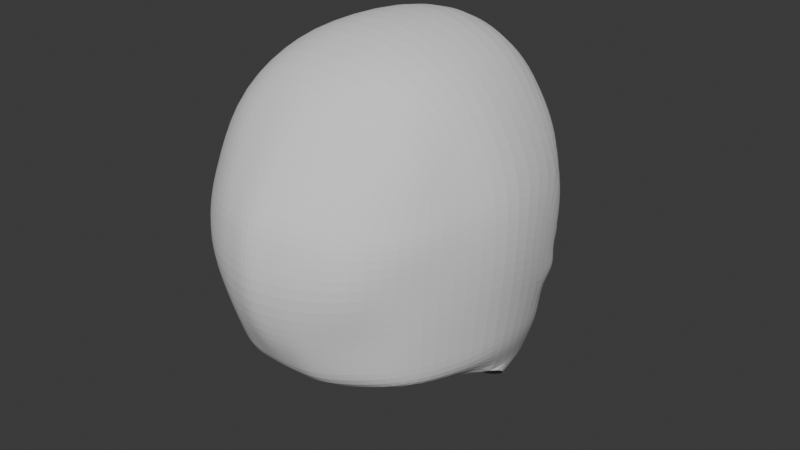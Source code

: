 # Source: 009_NoseNostrils.blend  (saved by Blender 4.0.36; exported with 4.5.12 LTS)
import bpy
from mathutils import Matrix  # noqa: F401  (used for matrix-valued properties, if any)

bpy.ops.wm.read_factory_settings(use_empty=True)
scene = bpy.context.scene
scene.name = 'Scene'

# ---- collections
col_references = bpy.data.collections.new('References'); scene.collection.children.link(col_references)
col_mesh = bpy.data.collections.new('Mesh'); scene.collection.children.link(col_mesh)

# ---- world
world_world = bpy.data.worlds.new('World'); scene.world = world_world
world_world.use_nodes = True; world_world.node_tree.nodes.clear()
_N = world_world.node_tree.nodes; _L = world_world.node_tree.links
n0 = _N.new('ShaderNodeOutputWorld'); n0.name = 'World Output'; n0.location = (300, 300)
n1 = _N.new('ShaderNodeBackground'); n1.name = 'Background'; n1.location = (10, 300)
n1.inputs[0].default_value = (0.05088, 0.05088, 0.05088, 1.0)
_L.new(n1.outputs[0], n0.inputs[0])
n0.is_active_output = True
world_world.color = (0.05088, 0.05088, 0.05088)
world_world.use_sun_shadow = False
world_world.sun_shadow_jitter_overblur = 0.0

# ---- meshes
me_roundcube = bpy.data.meshes.new('Roundcube')
me_roundcube.from_pydata([(-0.08177, 0.9675, -0.608), (-0.09899, 0.8317, -0.4481), (-0.1082, 0.8004, -0.2213), (0.0, 0.9508, 0.09572), (-0.1823, 0.8208, -0.05784), (-0.521, 0.6029, -0.777), (-0.6138, 0.414, -0.7321), (-0.6912, 0.02317, -0.6819), (-0.6357, -0.2634, -0.6958), (-0.5266, 0.6375, -0.5186), (-0.6543, 0.532, -0.412), (-0.7408, 0.01018, -0.3539), (-0.6834, -0.3012, -0.3401), (-0.7368, 0.3203, -0.01054), (-0.7748, -5.96e-08, 0.1374), (-0.7061, -0.3042, 0.126), (-0.5278, 0.6745, 0.1484), (-0.6371, 0.5798, -0.06353), (-0.753, 0.00926, 0.2902), (-0.6795, -0.2908, 0.2661), (-0.5422, -0.5355, -0.6672), (-0.2173, -0.769, -0.6805), (0.0, -0.761, -0.695), (-0.5815, -0.5831, -0.322), (-0.2024, -0.9007, -0.366), (0.0, -0.9576, -0.3536), (-0.6224, -0.5882, 0.1059), (-0.2314, -0.935, 0.1251), (0.0, -0.9975, 0.1334), (-0.6091, -0.5653, 0.2239), (-0.2507, -0.8876, 0.2643), (0.0, -0.9477, 0.2817), (0.0, -0.3536, -0.8668), (-0.2361, -0.3385, -0.8374), (-0.4627, 0.3558, -1.075), (0.0, 0.8434, 0.6165), (-0.2776, 0.7718, 0.5369), (-0.541, 0.6342, 0.304), (-0.1916, 0.5108, -1.244), (-0.1714, 0.8488, -1.236), (0.0, 0.4754, 0.8894), (-0.3406, 0.4714, 0.7857), (-0.6261, 0.4548, 0.3497), (0.0, 0.8993, -1.257), (0.0, 0.5881, -1.341), (0.0, 0.00256, 0.9312), (-0.3562, -5.96e-08, 0.8394), (-0.6604, -5.96e-08, 0.5121), (-0.3711, 0.6487, -1.125), (-0.4334, 0.6607, -0.9883), (0.0, -0.3418, 0.8715), (-0.3465, -0.3224, 0.8091), (-0.6296, -0.271, 0.4576), (-0.1711, 0.9113, -1.147), (0.0, 0.9782, -1.182), (0.0, -0.6688, 0.7041), (-0.3408, -0.6387, 0.6531), (-0.5854, -0.4863, 0.4036), (-0.08148, 0.8594, -0.4867), (-0.2366, 0.8456, 0.111), (-0.5258, 0.6224, -0.584), (-0.6611, 0.4241, -0.4856), (-0.5423, 0.6617, -0.01317), (-0.6704, 0.5092, 0.1576), (-0.6723, 0.492, -0.1885), (-0.1669, 0.7514, -0.3877), (-0.2029, 0.7635, -0.2213), (-0.2776, 0.7723, -0.137), (-0.4853, 0.6984, -0.4354), (-0.568, 0.6182, -0.3832), (-0.5733, 0.6059, -0.1646), (-0.5131, 0.653, -0.1028), (-0.6033, 0.5757, -0.2303), (-0.3889, -0.6817, -0.6701), (-0.3793, -0.789, -0.3401), (-0.4504, -0.8147, 0.1117), (-0.4363, -0.7724, 0.2361), (-0.2968, 0.7928, -1.087), (-0.2625, 0.7567, -1.189), (-0.5149, -6.123e-08, 0.7251), (-0.4875, -0.3137, -0.7438), (-0.4868, -0.5802, 0.5471), (-0.3491, 0.7762, -0.5956), (-0.3679, 0.7698, 0.1261), (-0.3303, 0.4135, -1.166), (-0.5061, -0.2907, 0.6766), (-0.5039, 0.4688, 0.6081), (-0.4069, 0.7055, 0.4496), (-0.3443, 0.754, -0.5312), (-0.3541, 0.7571, 0.01524), (-0.3333, 0.7575, -0.4469), (-0.3782, 0.7323, -0.07902), (-0.5282, 0.6432, -0.03371), (-0.2508, 0.7636, -0.08308), (-0.1436, 0.7866, -0.4092), (-0.4977, 0.6607, -0.4808), (-0.1525, 0.7625, -0.2214), (-0.6209, 0.5424, -0.4049), (-0.6392, 0.5281, -0.2142), (-0.616, 0.5444, -0.09457), (-0.3314, 0.7242, -0.4847), (-0.3655, 0.7088, -0.02198), (-0.7743, -5.96e-08, -0.1012), (-0.5964, -0.5857, -0.09155), (0.0, -1.02, -0.1018), (-0.7116, 0.3206, -0.2846), (-0.7116, -0.3027, -0.09911), (-0.2255, -0.9608, -0.09877), (-0.6636, 0.4913, -0.2953), (-0.6032, 0.5574, -0.3028), (-0.4471, -0.8443, -0.09372), (-0.6303, 0.5018, -0.2966), (-0.1736, 0.7484, -0.3848), (-0.2094, 0.7603, -0.2221), (-0.282, 0.7691, -0.1409), (-0.4837, 0.6983, -0.4276), (-0.5641, 0.6204, -0.3791), (-0.5692, 0.6081, -0.1678), (-0.5106, 0.6538, -0.1077), (-0.5983, 0.5789, -0.2317), (-0.3362, 0.7554, -0.4409), (-0.3798, 0.7308, -0.08463), (-0.5982, 0.5604, -0.3016), (-0.2027, 0.5474, -0.3751), (-0.2383, 0.5633, -0.2385), (-0.3015, 0.5688, -0.1468), (-0.4783, 0.5183, -0.3891), (-0.5429, 0.4484, -0.3656), (-0.5558, 0.4157, -0.1675), (-0.5035, 0.4567, -0.1184), (-0.5873, 0.4106, -0.2419), (-0.3458, 0.5645, -0.3994), (-0.3839, 0.5255, -0.09298), (-0.5814, 0.3912, -0.2975), (-0.6195, 0.1325, -0.8486), (-0.5388, 0.2692, -0.9876), (-0.5145, 0.4886, -0.9204), (-0.4622, 0.5555, -1.034), (0.0, 1.029, -0.5586), (-0.05188, 1.006, -0.5723), (0.0, 0.9747, -0.4489), (-0.05055, 0.928, -0.4614), (0.0, 0.9558, -0.4079), (0.0, 0.9443, -0.2532), (-0.06304, 0.8836, -0.2373), (0.0, 0.9453, -0.05893), (-0.1043, 0.9144, 0.09684), (-0.05091, 0.9029, -0.4226), (-0.09089, 0.8837, -0.07239), (-0.118, -0.346, -0.8521), (-0.1545, 0.4734, 0.8692), (-0.1574, -0.3321, 0.872), (-0.1227, 0.8208, 0.5913), (-0.1087, -0.765, -0.6878), (-0.1012, -0.9291, -0.3598), (-0.1157, -0.9663, 0.1292), (-0.1412, -0.9176, 0.273), (-0.1623, 0.00128, 0.917), (-0.1577, -0.6537, 0.696), (-0.1127, -0.9905, -0.1003), (-0.1111, 0.9349, -0.6409), (-0.2797, 0.8544, -0.8138), (-0.4265, 0.7288, -0.804), (-0.2516, 0.8785, -0.9611), (-0.136, 0.9822, -1.018), (0.0, 1.035, -1.039), (-0.5234, 0.6127, -0.6805), (-0.716, 0.01668, -0.5179), (-0.5618, -0.5593, -0.4946), (0.0, -0.8593, -0.5243), (-0.6374, 0.419, -0.6088), (-0.6596, -0.2823, -0.5179), (-0.2099, -0.8349, -0.5233), (-0.3841, -0.7353, -0.5051), (-0.1049, -0.8471, -0.5238), (-0.1101, 0.9475, -0.6822), (-0.3795, 0.7601, -0.7135), (-0.1147, 0.9781, -0.9106), (-0.08894, 1.004, -0.9196), (-0.05229, 1.035, -0.9201), (0.0, 1.06, -0.9263), (-0.125, 1.035, -0.8173), (-0.05791, 1.031, -0.9036), (0.0, 1.075, -0.8242), (0.0, 1.06, -0.9009), (-0.07443, 1.004, -0.7174), (0.0, 1.045, -0.7187), (-0.08955, 0.9924, -0.6179), (0.0, 1.049, -0.5768), (-0.04702, 1.02, -0.5938), (-0.1155, 0.9722, -0.6359), (-0.113, 0.997, -0.6938), (-0.06096, 1.034, -0.7023), (0.0, 1.054, -0.7204), (-0.06394, 1.044, -0.6266), (0.0, 1.074, -0.6015), (-0.04385, 1.053, -0.6066), (-0.1019, 1.015, -0.6315), (-0.09846, 1.043, -0.6839), (-0.05807, 1.054, -0.693), (0.0, 1.104, -0.6942), (-0.051, 1.078, -0.6368), (0.0, 1.124, -0.6176), (-0.02633, 1.118, -0.6194), (-0.04782, 1.102, -0.6725), (0.0, 1.13, -0.668), (0.0, 1.146, -0.6451), (-0.02764, 1.142, -0.6459), (-0.07806, 0.9134, -0.5474), (0.0, 1.0, -0.5038), (-0.05121, 0.9583, -0.5169), (-0.3648, 0.7903, -0.7994), (-0.2742, 0.8356, -1.024), (-0.1536, 0.9468, -1.083), (0.0, 1.007, -1.11), (-0.2168, 0.8609, -0.6087), (-0.2983, 0.8257, -0.6925), (-0.08164, 1.008, -0.7087), (-0.07284, 1.063, -0.6849), (-0.02199, 1.06, -0.7055), (-0.01399, 0.954, -0.5865), (-0.02189, 1.077, -0.6945), (-0.01418, 0.9216, -0.6068), (-0.08599, 0.8733, -0.6009), (-0.08066, 0.9102, -0.5838)], [], [(208, 58, 141, 210), (4, 59, 146, 148), (146, 59, 36, 152), (83, 16, 37, 87), (166, 170, 61, 60), (170, 167, 11, 61), (167, 171, 12, 11), (171, 168, 23, 12), (105, 102, 14, 13), (102, 106, 15, 14), (106, 103, 26, 15), (13, 14, 18, 63), (14, 15, 19, 18), (15, 26, 29, 19), (16, 63, 42, 37), (63, 18, 47, 42), (18, 19, 52, 47), (19, 29, 57, 52), (173, 172, 24, 74), (174, 169, 25, 154), (110, 107, 27, 75), (159, 104, 28, 155), (75, 27, 30, 76), (155, 28, 31, 156), (76, 30, 56, 81), (156, 31, 55, 158), (153, 21, 33, 149), (73, 20, 8, 80), (48, 137, 136, 49), (5, 49, 136, 6), (152, 36, 41, 150), (87, 37, 42, 86), (134, 136, 137, 135), (7, 6, 136, 134), (150, 41, 46, 157), (86, 42, 47, 79), (78, 48, 49, 77), (43, 39, 53, 54), (157, 46, 51, 151), (79, 47, 52, 85), (84, 34, 48, 78), (44, 38, 39, 43), (151, 51, 56, 158), (85, 52, 57, 81), (2, 4, 148, 144), (24, 154, 159, 107), (10, 9, 60, 61), (62, 17, 63, 16), (88, 1, 58, 82), (108, 10, 61, 105), (89, 62, 16, 83), (17, 64, 13, 63), (101, 93, 67, 91), (100, 95, 68, 90), (93, 96, 66, 67), (95, 97, 69, 68), (98, 99, 70, 72), (111, 98, 72, 109), (96, 94, 65, 66), (99, 92, 71, 70), (94, 100, 90, 65), (92, 101, 91, 71), (4, 89, 83, 59), (9, 88, 82, 60), (51, 85, 81, 56), (38, 84, 78, 39), (46, 79, 85, 51), (39, 78, 77, 53), (41, 86, 79, 46), (135, 137, 48, 34), (36, 87, 86, 41), (8, 7, 134, 80), (21, 73, 80, 33), (29, 76, 81, 57), (26, 75, 76, 29), (103, 110, 75, 26), (168, 173, 74, 23), (59, 83, 87, 36), (62, 89, 101, 92), (1, 88, 100, 94), (17, 62, 92, 99), (2, 1, 94, 96), (108, 64, 98, 111), (64, 17, 99, 98), (9, 10, 97, 95), (4, 2, 96, 93), (88, 9, 95, 100), (89, 4, 93, 101), (10, 108, 111, 97), (23, 74, 110, 103), (97, 111, 109, 69), (64, 108, 105, 13), (154, 25, 104, 159), (74, 24, 107, 110), (12, 23, 103, 106), (11, 12, 106, 102), (61, 11, 102, 105), (109, 72, 119, 122), (91, 67, 114, 121), (68, 69, 116, 115), (69, 109, 122, 116), (71, 91, 121, 118), (70, 71, 118, 117), (66, 65, 112, 113), (72, 70, 117, 119), (90, 68, 115, 120), (65, 90, 120, 112), (67, 66, 113, 114), (115, 116, 127, 126), (121, 114, 125, 132), (118, 121, 132, 129), (117, 118, 129, 128), (116, 122, 133, 127), (113, 112, 123, 124), (119, 117, 128, 130), (120, 115, 126, 131), (114, 113, 124, 125), (112, 120, 131, 123), (122, 119, 130, 133), (209, 210, 141, 140), (142, 147, 144, 143), (143, 144, 148, 145), (147, 142, 140, 141), (145, 148, 146, 3), (58, 1, 147, 141), (1, 2, 144, 147), (50, 151, 158, 55), (45, 157, 151, 50), (40, 150, 157, 45), (35, 152, 150, 40), (22, 153, 149, 32), (30, 156, 158, 56), (27, 155, 156, 30), (107, 159, 155, 27), (172, 174, 154, 24), (3, 146, 152, 35), (208, 0, 160, 215), (216, 175, 161, 211), (211, 161, 163, 212), (212, 163, 164, 213), (213, 164, 165, 214), (166, 176, 162, 5), (77, 49, 5, 162), (60, 82, 176, 166), (215, 160, 175, 216), (21, 153, 174, 172), (20, 73, 173, 168), (153, 22, 169, 174), (73, 21, 172, 173), (8, 20, 168, 171), (7, 8, 171, 167), (6, 7, 167, 170), (5, 6, 170, 166), (165, 164, 179, 180), (164, 163, 178, 179), (163, 161, 177, 178), (177, 161, 181, 182), (182, 181, 183, 184), (183, 181, 185, 186), (175, 185, 181, 161), (160, 0, 187, 190), (185, 175, 191, 217), (139, 138, 188, 189), (0, 139, 189, 187), (175, 160, 190, 191), (186, 185, 217, 193), (217, 191, 198, 218), (191, 190, 197, 198), (189, 188, 195, 196), (192, 199, 224, 223), (190, 187, 194, 197), (187, 189, 196, 194), (194, 218, 198, 197), (196, 195, 202, 203), (200, 218, 204, 205), (218, 194, 201, 204), (194, 196, 203, 201), (206, 205, 204, 207), (202, 206, 207, 203), (201, 203, 207, 204), (82, 215, 216, 176), (53, 213, 214, 54), (77, 212, 213, 53), (162, 211, 212, 77), (176, 216, 211, 162), (58, 208, 215, 82), (138, 139, 210, 209), (0, 208, 210, 139), (192, 219, 193, 217), (221, 199, 218, 200), (199, 192, 217, 218), (219, 221, 200, 193), (222, 223, 224, 220), (219, 192, 223, 222), (199, 221, 220, 224), (221, 219, 222, 220)])
me_roundcube.update()
me_sphere = bpy.data.meshes.new('Sphere')
me_sphere.from_pydata([(-0.07392, 2.464, -0.06002), (-0.07392, 2.479, -0.07409), (-0.07392, 2.486, -0.09248), (-0.07392, 2.487, -0.1024), (-0.07392, 2.486, -0.1124), (-0.07392, 2.479, -0.1308), (-0.07198, 2.446, -0.05241), (-0.07011, 2.455, -0.05531), (-0.06839, 2.464, -0.06002), (-0.06689, 2.472, -0.06637), (-0.06565, 2.478, -0.07409), (-0.06473, 2.482, -0.08291), (-0.06416, 2.485, -0.09248), (-0.06397, 2.486, -0.1024), (-0.06416, 2.485, -0.1124), (-0.06473, 2.482, -0.1219), (-0.06565, 2.478, -0.1308), (-0.06689, 2.472, -0.1385), (-0.06839, 2.464, -0.1448), (-0.07011, 2.455, -0.1495), (-0.07198, 2.446, -0.1524), (-0.07011, 2.445, -0.05241), (-0.06645, 2.454, -0.05531), (-0.06308, 2.462, -0.06002), (-0.06012, 2.469, -0.06637), (-0.05769, 2.475, -0.07409), (-0.05589, 2.48, -0.08291), (-0.05478, 2.482, -0.09248), (-0.0544, 2.483, -0.1024), (-0.05478, 2.482, -0.1124), (-0.05589, 2.48, -0.1219), (-0.05769, 2.475, -0.1308), (-0.06012, 2.469, -0.1385), (-0.06308, 2.462, -0.1448), (-0.06645, 2.454, -0.1495), (-0.07011, 2.445, -0.1524), (-0.06839, 2.444, -0.05241), (-0.06308, 2.452, -0.05531), (-0.05818, 2.46, -0.06002), (-0.05389, 2.466, -0.06637), (-0.05036, 2.471, -0.07409), (-0.04774, 2.475, -0.08291), (-0.04613, 2.478, -0.09248), (-0.04559, 2.479, -0.1024), (-0.04613, 2.478, -0.1124), (-0.04774, 2.475, -0.1219), (-0.05036, 2.471, -0.1308), (-0.05389, 2.466, -0.1385), (-0.05818, 2.46, -0.1448), (-0.06308, 2.452, -0.1495), (-0.06839, 2.444, -0.1524), (-0.06689, 2.443, -0.05241), (-0.06012, 2.45, -0.05531), (-0.05389, 2.456, -0.06002), (-0.04842, 2.462, -0.06637), (-0.04394, 2.466, -0.07409), (-0.04061, 2.469, -0.08291), (-0.03855, 2.472, -0.09248), (-0.03786, 2.472, -0.1024), (-0.03855, 2.472, -0.1124), (-0.04061, 2.469, -0.1219), (-0.04394, 2.466, -0.1308), (-0.04842, 2.462, -0.1385), (-0.05389, 2.456, -0.1448), (-0.06012, 2.45, -0.1495), (-0.06689, 2.443, -0.1524), (-0.06565, 2.442, -0.05241), (-0.05769, 2.447, -0.05531), (-0.05036, 2.452, -0.06002), (-0.04394, 2.456, -0.06637), (-0.03866, 2.46, -0.07409), (-0.03475, 2.462, -0.08291), (-0.03233, 2.464, -0.09248), (-0.03152, 2.464, -0.1024), (-0.03233, 2.464, -0.1124), (-0.03475, 2.462, -0.1219), (-0.03866, 2.46, -0.1308), (-0.04394, 2.456, -0.1385), (-0.05036, 2.452, -0.1448), (-0.05769, 2.447, -0.1495), (-0.06565, 2.442, -0.1524), (-0.07392, 2.436, -0.05143), (-0.06473, 2.44, -0.05241), (-0.05589, 2.444, -0.05531), (-0.04774, 2.447, -0.06002), (-0.04061, 2.45, -0.06637), (-0.03475, 2.452, -0.07409), (-0.03039, 2.454, -0.08291), (-0.02771, 2.455, -0.09248), (-0.02681, 2.456, -0.1024), (-0.02771, 2.455, -0.1124), (-0.03039, 2.454, -0.1219), (-0.03475, 2.452, -0.1308), (-0.04061, 2.45, -0.1385), (-0.04774, 2.447, -0.1448), (-0.05589, 2.444, -0.1495), (-0.06473, 2.44, -0.1524), (-0.06416, 2.438, -0.05241), (-0.05478, 2.44, -0.05531), (-0.04613, 2.442, -0.06002), (-0.03855, 2.443, -0.06637), (-0.03233, 2.444, -0.07409), (-0.02771, 2.445, -0.08291), (-0.02486, 2.446, -0.09248), (-0.0239, 2.446, -0.1024), (-0.02486, 2.446, -0.1124), (-0.02771, 2.445, -0.1219), (-0.03233, 2.444, -0.1308), (-0.03855, 2.443, -0.1385), (-0.04613, 2.442, -0.1448), (-0.05478, 2.44, -0.1495), (-0.06416, 2.438, -0.1524), (-0.06397, 2.436, -0.05241), (-0.0544, 2.436, -0.05531), (-0.04559, 2.436, -0.06002), (-0.03786, 2.436, -0.06637), (-0.03152, 2.436, -0.07409), (-0.02681, 2.436, -0.08291), (-0.0239, 2.436, -0.09248), (-0.02292, 2.436, -0.1024), (-0.0239, 2.436, -0.1124), (-0.02681, 2.436, -0.1219), (-0.03152, 2.436, -0.1308), (-0.03786, 2.436, -0.1385), (-0.04559, 2.436, -0.1448), (-0.0544, 2.436, -0.1495), (-0.06397, 2.436, -0.1524), (-0.06416, 2.434, -0.05241), (-0.05478, 2.432, -0.05531), (-0.04613, 2.431, -0.06002), (-0.03855, 2.429, -0.06637), (-0.03233, 2.428, -0.07409), (-0.02771, 2.427, -0.08291), (-0.02486, 2.426, -0.09248), (-0.0239, 2.426, -0.1024), (-0.02486, 2.426, -0.1124), (-0.02771, 2.427, -0.1219), (-0.03233, 2.428, -0.1308), (-0.03855, 2.429, -0.1385), (-0.04613, 2.431, -0.1448), (-0.05478, 2.432, -0.1495), (-0.06416, 2.434, -0.1524), (-0.06473, 2.432, -0.05241), (-0.05589, 2.429, -0.05531), (-0.04774, 2.425, -0.06002), (-0.04061, 2.422, -0.06637), (-0.03475, 2.42, -0.07409), (-0.03039, 2.418, -0.08291), (-0.02771, 2.417, -0.09248), (-0.02681, 2.417, -0.1024), (-0.02771, 2.417, -0.1124), (-0.03039, 2.418, -0.1219), (-0.03475, 2.42, -0.1308), (-0.04061, 2.422, -0.1385), (-0.04774, 2.425, -0.1448), (-0.05589, 2.429, -0.1495), (-0.06473, 2.432, -0.1524), (-0.06565, 2.431, -0.05241), (-0.05769, 2.425, -0.05531), (-0.05036, 2.42, -0.06002), (-0.04394, 2.416, -0.06637), (-0.03866, 2.413, -0.07409), (-0.03475, 2.41, -0.08291), (-0.03233, 2.408, -0.09248), (-0.03152, 2.408, -0.1024), (-0.03233, 2.408, -0.1124), (-0.03475, 2.41, -0.1219), (-0.03866, 2.413, -0.1308), (-0.04394, 2.416, -0.1385), (-0.05036, 2.42, -0.1448), (-0.05769, 2.425, -0.1495), (-0.06565, 2.431, -0.1524), (-0.06689, 2.429, -0.05241), (-0.06012, 2.422, -0.05531), (-0.05389, 2.416, -0.06002), (-0.04842, 2.411, -0.06637), (-0.04394, 2.406, -0.07409), (-0.04061, 2.403, -0.08291), (-0.03855, 2.401, -0.09248), (-0.03786, 2.4, -0.1024), (-0.03855, 2.401, -0.1124), (-0.04061, 2.403, -0.1219), (-0.04394, 2.406, -0.1308), (-0.04842, 2.411, -0.1385), (-0.05389, 2.416, -0.1448), (-0.06012, 2.422, -0.1495), (-0.06689, 2.429, -0.1524), (-0.06839, 2.428, -0.05241), (-0.06308, 2.42, -0.05531), (-0.05818, 2.413, -0.06002), (-0.05389, 2.406, -0.06637), (-0.05036, 2.401, -0.07409), (-0.04774, 2.397, -0.08291), (-0.04613, 2.395, -0.09248), (-0.04559, 2.394, -0.1024), (-0.04613, 2.395, -0.1124), (-0.04774, 2.397, -0.1219), (-0.05036, 2.401, -0.1308), (-0.05389, 2.406, -0.1385), (-0.05818, 2.413, -0.1448), (-0.06308, 2.42, -0.1495), (-0.06839, 2.428, -0.1524), (-0.07011, 2.427, -0.05241), (-0.06645, 2.418, -0.05531), (-0.06308, 2.41, -0.06002), (-0.06012, 2.403, -0.06637), (-0.05769, 2.397, -0.07409), (-0.05589, 2.393, -0.08291), (-0.05478, 2.39, -0.09248), (-0.0544, 2.389, -0.1024), (-0.05478, 2.39, -0.1124), (-0.05589, 2.393, -0.1219), (-0.05769, 2.397, -0.1308), (-0.06012, 2.403, -0.1385), (-0.06308, 2.41, -0.1448), (-0.06645, 2.418, -0.1495), (-0.07011, 2.427, -0.1524), (-0.07198, 2.426, -0.05241), (-0.07011, 2.417, -0.05531), (-0.06839, 2.408, -0.06002), (-0.06689, 2.401, -0.06637), (-0.06565, 2.395, -0.07409), (-0.06473, 2.39, -0.08291), (-0.06416, 2.387, -0.09248), (-0.06397, 2.386, -0.1024), (-0.06416, 2.387, -0.1124), (-0.06473, 2.39, -0.1219), (-0.06565, 2.395, -0.1308), (-0.06689, 2.401, -0.1385), (-0.06839, 2.408, -0.1448), (-0.07011, 2.417, -0.1495), (-0.07198, 2.426, -0.1524), (-0.07392, 2.426, -0.05241), (-0.07392, 2.417, -0.05531), (-0.07392, 2.408, -0.06002), (-0.07392, 2.4, -0.06637), (-0.07392, 2.394, -0.07409), (-0.07392, 2.389, -0.08291), (-0.07392, 2.386, -0.09248), (-0.07392, 2.385, -0.1024), (-0.07392, 2.386, -0.1124), (-0.07392, 2.389, -0.1219), (-0.07392, 2.394, -0.1308), (-0.07392, 2.4, -0.1385), (-0.07392, 2.408, -0.1448), (-0.07392, 2.417, -0.1495), (-0.07392, 2.426, -0.1524), (-0.07586, 2.426, -0.05241), (-0.07773, 2.417, -0.05531), (-0.07945, 2.408, -0.06002), (-0.08096, 2.401, -0.06637), (-0.08219, 2.395, -0.07409), (-0.08311, 2.39, -0.08291), (-0.08368, 2.387, -0.09248), (-0.08387, 2.386, -0.1024), (-0.08368, 2.387, -0.1124), (-0.08311, 2.39, -0.1219), (-0.08219, 2.395, -0.1308), (-0.08096, 2.401, -0.1385), (-0.07945, 2.408, -0.1448), (-0.07773, 2.417, -0.1495), (-0.07586, 2.426, -0.1524), (-0.07773, 2.427, -0.05241), (-0.08139, 2.418, -0.05531), (-0.08476, 2.41, -0.06002), (-0.08772, 2.403, -0.06637), (-0.09015, 2.397, -0.07409), (-0.09195, 2.393, -0.08291), (-0.09306, 2.39, -0.09248), (-0.09344, 2.389, -0.1024), (-0.09306, 2.39, -0.1124), (-0.09195, 2.393, -0.1219), (-0.09015, 2.397, -0.1308), (-0.08772, 2.403, -0.1385), (-0.08476, 2.41, -0.1448), (-0.08139, 2.418, -0.1495), (-0.07773, 2.427, -0.1524), (-0.07945, 2.428, -0.05241), (-0.08476, 2.42, -0.05531), (-0.08966, 2.413, -0.06002), (-0.09395, 2.406, -0.06637), (-0.09748, 2.401, -0.07409), (-0.1001, 2.397, -0.08291), (-0.1017, 2.395, -0.09248), (-0.1023, 2.394, -0.1024), (-0.1017, 2.395, -0.1124), (-0.1001, 2.397, -0.1219), (-0.09748, 2.401, -0.1308), (-0.09395, 2.406, -0.1385), (-0.08966, 2.413, -0.1448), (-0.08476, 2.42, -0.1495), (-0.07945, 2.428, -0.1524), (-0.08096, 2.429, -0.05241), (-0.08772, 2.422, -0.05531), (-0.09395, 2.416, -0.06002), (-0.09942, 2.411, -0.06637), (-0.1039, 2.406, -0.07409), (-0.1072, 2.403, -0.08291), (-0.1093, 2.401, -0.09248), (-0.11, 2.4, -0.1024), (-0.1093, 2.401, -0.1124), (-0.1072, 2.403, -0.1219), (-0.1039, 2.406, -0.1308), (-0.09942, 2.411, -0.1385), (-0.09395, 2.416, -0.1448), (-0.08772, 2.422, -0.1495), (-0.08096, 2.429, -0.1524), (-0.07392, 2.436, -0.1534), (-0.08219, 2.431, -0.05241), (-0.09015, 2.425, -0.05531), (-0.09748, 2.42, -0.06002), (-0.1039, 2.416, -0.06637), (-0.1092, 2.413, -0.07409), (-0.1131, 2.41, -0.08291), (-0.1155, 2.408, -0.09248), (-0.1163, 2.408, -0.1024), (-0.1155, 2.408, -0.1124), (-0.1131, 2.41, -0.1219), (-0.1092, 2.413, -0.1308), (-0.1039, 2.416, -0.1385), (-0.09748, 2.42, -0.1448), (-0.09015, 2.425, -0.1495), (-0.08219, 2.431, -0.1524), (-0.08311, 2.432, -0.05241), (-0.09195, 2.429, -0.05531), (-0.1001, 2.425, -0.06002), (-0.1072, 2.422, -0.06637), (-0.1131, 2.42, -0.07409), (-0.1174, 2.418, -0.08291), (-0.1201, 2.417, -0.09248), (-0.121, 2.417, -0.1024), (-0.1201, 2.417, -0.1124), (-0.1174, 2.418, -0.1219), (-0.1131, 2.42, -0.1308), (-0.1072, 2.422, -0.1385), (-0.1001, 2.425, -0.1448), (-0.09195, 2.429, -0.1495), (-0.08311, 2.432, -0.1524), (-0.08368, 2.434, -0.05241), (-0.09306, 2.432, -0.05531), (-0.1017, 2.431, -0.06002), (-0.1093, 2.429, -0.06637), (-0.1155, 2.428, -0.07409), (-0.1201, 2.427, -0.08291), (-0.123, 2.426, -0.09248), (-0.1239, 2.426, -0.1024), (-0.123, 2.426, -0.1124), (-0.1201, 2.427, -0.1219), (-0.1155, 2.428, -0.1308), (-0.1093, 2.429, -0.1385), (-0.1017, 2.431, -0.1448), (-0.09306, 2.432, -0.1495), (-0.08368, 2.434, -0.1524), (-0.08387, 2.436, -0.05241), (-0.09344, 2.436, -0.05531), (-0.1023, 2.436, -0.06002), (-0.11, 2.436, -0.06637), (-0.1163, 2.436, -0.07409), (-0.121, 2.436, -0.08291), (-0.1239, 2.436, -0.09248), (-0.1249, 2.436, -0.1024), (-0.1239, 2.436, -0.1124), (-0.121, 2.436, -0.1219), (-0.1163, 2.436, -0.1308), (-0.11, 2.436, -0.1385), (-0.1023, 2.436, -0.1448), (-0.09344, 2.436, -0.1495), (-0.08387, 2.436, -0.1524), (-0.08368, 2.438, -0.05241), (-0.09306, 2.44, -0.05531), (-0.1017, 2.442, -0.06002), (-0.1093, 2.443, -0.06637), (-0.1155, 2.444, -0.07409), (-0.1201, 2.445, -0.08291), (-0.123, 2.446, -0.09248), (-0.1239, 2.446, -0.1024), (-0.123, 2.446, -0.1124), (-0.1201, 2.445, -0.1219), (-0.1155, 2.444, -0.1308), (-0.1093, 2.443, -0.1385), (-0.1017, 2.442, -0.1448), (-0.09306, 2.44, -0.1495), (-0.08368, 2.438, -0.1524), (-0.08311, 2.44, -0.05241), (-0.09195, 2.444, -0.05531), (-0.1001, 2.447, -0.06002), (-0.1072, 2.45, -0.06637), (-0.1131, 2.452, -0.07409), (-0.1174, 2.454, -0.08291), (-0.1201, 2.455, -0.09248), (-0.121, 2.456, -0.1024), (-0.1201, 2.455, -0.1124), (-0.1174, 2.454, -0.1219), (-0.1131, 2.452, -0.1308), (-0.1072, 2.45, -0.1385), (-0.1001, 2.447, -0.1448), (-0.09195, 2.444, -0.1495), (-0.08311, 2.44, -0.1524), (-0.08219, 2.442, -0.05241), (-0.09015, 2.447, -0.05531), (-0.09748, 2.452, -0.06002), (-0.1039, 2.456, -0.06637), (-0.1092, 2.46, -0.07409), (-0.1131, 2.462, -0.08291), (-0.1155, 2.464, -0.09248), (-0.1163, 2.464, -0.1024), (-0.1155, 2.464, -0.1124), (-0.1131, 2.462, -0.1219), (-0.1092, 2.46, -0.1308), (-0.1039, 2.456, -0.1385), (-0.09748, 2.452, -0.1448), (-0.09015, 2.447, -0.1495), (-0.08219, 2.442, -0.1524), (-0.08096, 2.443, -0.05241), (-0.08772, 2.45, -0.05531), (-0.09395, 2.456, -0.06002), (-0.09942, 2.462, -0.06637), (-0.1039, 2.466, -0.07409), (-0.1072, 2.469, -0.08291), (-0.1093, 2.472, -0.09248), (-0.11, 2.472, -0.1024), (-0.1093, 2.472, -0.1124), (-0.1072, 2.469, -0.1219), (-0.1039, 2.466, -0.1308), (-0.09942, 2.462, -0.1385), (-0.09395, 2.456, -0.1448), (-0.08772, 2.45, -0.1495), (-0.08096, 2.443, -0.1524), (-0.07945, 2.444, -0.05241), (-0.08476, 2.452, -0.05531), (-0.08966, 2.46, -0.06002), (-0.09395, 2.466, -0.06637), (-0.09748, 2.471, -0.07409), (-0.1001, 2.475, -0.08291), (-0.1017, 2.478, -0.09248), (-0.1023, 2.479, -0.1024), (-0.1017, 2.478, -0.1124), (-0.1001, 2.475, -0.1219), (-0.09748, 2.471, -0.1308), (-0.09395, 2.466, -0.1385), (-0.08966, 2.46, -0.1448), (-0.08476, 2.452, -0.1495), (-0.07945, 2.444, -0.1524), (-0.07773, 2.445, -0.05241), (-0.08139, 2.454, -0.05531), (-0.08476, 2.462, -0.06002), (-0.08772, 2.469, -0.06637), (-0.09015, 2.475, -0.07409), (-0.09195, 2.48, -0.08291), (-0.09306, 2.482, -0.09248), (-0.09344, 2.483, -0.1024), (-0.09306, 2.482, -0.1124), (-0.09195, 2.48, -0.1219), (-0.09015, 2.475, -0.1308), (-0.08772, 2.469, -0.1385), (-0.08476, 2.462, -0.1448), (-0.08139, 2.454, -0.1495), (-0.07773, 2.445, -0.1524), (-0.07586, 2.446, -0.05241), (-0.07773, 2.455, -0.05531), (-0.07945, 2.464, -0.06002), (-0.08096, 2.472, -0.06637), (-0.08219, 2.478, -0.07409), (-0.08311, 2.482, -0.08291), (-0.08368, 2.485, -0.09248), (-0.08387, 2.486, -0.1024), (-0.08368, 2.485, -0.1124), (-0.08311, 2.482, -0.1219), (-0.08219, 2.478, -0.1308), (-0.08096, 2.472, -0.1385), (-0.07945, 2.464, -0.1448), (-0.07773, 2.455, -0.1495), (-0.07586, 2.446, -0.1524), (-0.07392, 2.446, -0.05241), (-0.07392, 2.456, -0.05531), (-0.07392, 2.472, -0.06637), (-0.07392, 2.483, -0.08291), (-0.07392, 2.483, -0.1219), (-0.07392, 2.472, -0.1385), (-0.07392, 2.464, -0.1448), (-0.07392, 2.456, -0.1495), (-0.07392, 2.446, -0.1524)], [], [(481, 480, 19, 20), (3, 2, 12, 13), (473, 81, 6), (307, 481, 20), (4, 3, 13, 14), (474, 473, 6, 7), (477, 4, 14, 15), (0, 474, 7, 8), (5, 477, 15, 16), (475, 0, 8, 9), (478, 5, 16, 17), (1, 475, 9, 10), (479, 478, 17, 18), (476, 1, 10, 11), (480, 479, 18, 19), (2, 476, 11, 12), (11, 10, 25, 26), (19, 18, 33, 34), (12, 11, 26, 27), (20, 19, 34, 35), (13, 12, 27, 28), (6, 81, 21), (307, 20, 35), (14, 13, 28, 29), (7, 6, 21, 22), (15, 14, 29, 30), (8, 7, 22, 23), (16, 15, 30, 31), (9, 8, 23, 24), (17, 16, 31, 32), (10, 9, 24, 25), (18, 17, 32, 33), (30, 29, 44, 45), (23, 22, 37, 38), (31, 30, 45, 46), (24, 23, 38, 39), (32, 31, 46, 47), (25, 24, 39, 40), (33, 32, 47, 48), (26, 25, 40, 41), (34, 33, 48, 49), (27, 26, 41, 42), (35, 34, 49, 50), (28, 27, 42, 43), (21, 81, 36), (307, 35, 50), (29, 28, 43, 44), (22, 21, 36, 37), (49, 48, 63, 64), (42, 41, 56, 57), (50, 49, 64, 65), (43, 42, 57, 58), (36, 81, 51), (307, 50, 65), (44, 43, 58, 59), (37, 36, 51, 52), (45, 44, 59, 60), (38, 37, 52, 53), (46, 45, 60, 61), (39, 38, 53, 54), (47, 46, 61, 62), (40, 39, 54, 55), (48, 47, 62, 63), (41, 40, 55, 56), (61, 60, 75, 76), (54, 53, 68, 69), (62, 61, 76, 77), (55, 54, 69, 70), (63, 62, 77, 78), (56, 55, 70, 71), (64, 63, 78, 79), (57, 56, 71, 72), (65, 64, 79, 80), (58, 57, 72, 73), (51, 81, 66), (307, 65, 80), (59, 58, 73, 74), (52, 51, 66, 67), (60, 59, 74, 75), (53, 52, 67, 68), (80, 79, 95, 96), (73, 72, 88, 89), (66, 81, 82), (307, 80, 96), (74, 73, 89, 90), (67, 66, 82, 83), (75, 74, 90, 91), (68, 67, 83, 84), (76, 75, 91, 92), (69, 68, 84, 85), (77, 76, 92, 93), (70, 69, 85, 86), (78, 77, 93, 94), (71, 70, 86, 87), (79, 78, 94, 95), (72, 71, 87, 88), (85, 84, 99, 100), (93, 92, 107, 108), (86, 85, 100, 101), (94, 93, 108, 109), (87, 86, 101, 102), (95, 94, 109, 110), (88, 87, 102, 103), (96, 95, 110, 111), (89, 88, 103, 104), (82, 81, 97), (307, 96, 111), (90, 89, 104, 105), (83, 82, 97, 98), (91, 90, 105, 106), (84, 83, 98, 99), (92, 91, 106, 107), (104, 103, 118, 119), (97, 81, 112), (307, 111, 126), (105, 104, 119, 120), (98, 97, 112, 113), (106, 105, 120, 121), (99, 98, 113, 114), (107, 106, 121, 122), (100, 99, 114, 115), (108, 107, 122, 123), (101, 100, 115, 116), (109, 108, 123, 124), (102, 101, 116, 117), (110, 109, 124, 125), (103, 102, 117, 118), (111, 110, 125, 126), (123, 122, 137, 138), (116, 115, 130, 131), (124, 123, 138, 139), (117, 116, 131, 132), (125, 124, 139, 140), (118, 117, 132, 133), (126, 125, 140, 141), (119, 118, 133, 134), (112, 81, 127), (307, 126, 141), (120, 119, 134, 135), (113, 112, 127, 128), (121, 120, 135, 136), (114, 113, 128, 129), (122, 121, 136, 137), (115, 114, 129, 130), (127, 81, 142), (307, 141, 156), (135, 134, 149, 150), (128, 127, 142, 143), (136, 135, 150, 151), (129, 128, 143, 144), (137, 136, 151, 152), (130, 129, 144, 145), (138, 137, 152, 153), (131, 130, 145, 146), (139, 138, 153, 154), (132, 131, 146, 147), (140, 139, 154, 155), (133, 132, 147, 148), (141, 140, 155, 156), (134, 133, 148, 149), (146, 145, 160, 161), (154, 153, 168, 169), (147, 146, 161, 162), (155, 154, 169, 170), (148, 147, 162, 163), (156, 155, 170, 171), (149, 148, 163, 164), (142, 81, 157), (307, 156, 171), (150, 149, 164, 165), (143, 142, 157, 158), (151, 150, 165, 166), (144, 143, 158, 159), (152, 151, 166, 167), (145, 144, 159, 160), (153, 152, 167, 168), (165, 164, 179, 180), (158, 157, 172, 173), (166, 165, 180, 181), (159, 158, 173, 174), (167, 166, 181, 182), (160, 159, 174, 175), (168, 167, 182, 183), (161, 160, 175, 176), (169, 168, 183, 184), (162, 161, 176, 177), (170, 169, 184, 185), (163, 162, 177, 178), (171, 170, 185, 186), (164, 163, 178, 179), (157, 81, 172), (307, 171, 186), (184, 183, 198, 199), (177, 176, 191, 192), (185, 184, 199, 200), (178, 177, 192, 193), (186, 185, 200, 201), (179, 178, 193, 194), (172, 81, 187), (307, 186, 201), (180, 179, 194, 195), (173, 172, 187, 188), (181, 180, 195, 196), (174, 173, 188, 189), (182, 181, 196, 197), (175, 174, 189, 190), (183, 182, 197, 198), (176, 175, 190, 191), (196, 195, 210, 211), (189, 188, 203, 204), (197, 196, 211, 212), (190, 189, 204, 205), (198, 197, 212, 213), (191, 190, 205, 206), (199, 198, 213, 214), (192, 191, 206, 207), (200, 199, 214, 215), (193, 192, 207, 208), (201, 200, 215, 216), (194, 193, 208, 209), (187, 81, 202), (307, 201, 216), (195, 194, 209, 210), (188, 187, 202, 203), (215, 214, 229, 230), (208, 207, 222, 223), (216, 215, 230, 231), (209, 208, 223, 224), (202, 81, 217), (307, 216, 231), (210, 209, 224, 225), (203, 202, 217, 218), (211, 210, 225, 226), (204, 203, 218, 219), (212, 211, 226, 227), (205, 204, 219, 220), (213, 212, 227, 228), (206, 205, 220, 221), (214, 213, 228, 229), (207, 206, 221, 222), (219, 218, 233, 234), (227, 226, 241, 242), (220, 219, 234, 235), (228, 227, 242, 243), (221, 220, 235, 236), (229, 228, 243, 244), (222, 221, 236, 237), (230, 229, 244, 245), (223, 222, 237, 238), (231, 230, 245, 246), (224, 223, 238, 239), (217, 81, 232), (307, 231, 246), (225, 224, 239, 240), (218, 217, 232, 233), (226, 225, 240, 241), (238, 237, 252, 253), (246, 245, 260, 261), (239, 238, 253, 254), (232, 81, 247), (307, 246, 261), (240, 239, 254, 255), (233, 232, 247, 248), (241, 240, 255, 256), (234, 233, 248, 249), (242, 241, 256, 257), (235, 234, 249, 250), (243, 242, 257, 258), (236, 235, 250, 251), (244, 243, 258, 259), (237, 236, 251, 252), (245, 244, 259, 260), (257, 256, 271, 272), (250, 249, 264, 265), (258, 257, 272, 273), (251, 250, 265, 266), (259, 258, 273, 274), (252, 251, 266, 267), (260, 259, 274, 275), (253, 252, 267, 268), (261, 260, 275, 276), (254, 253, 268, 269), (247, 81, 262), (307, 261, 276), (255, 254, 269, 270), (248, 247, 262, 263), (256, 255, 270, 271), (249, 248, 263, 264), (276, 275, 290, 291), (269, 268, 283, 284), (262, 81, 277), (307, 276, 291), (270, 269, 284, 285), (263, 262, 277, 278), (271, 270, 285, 286), (264, 263, 278, 279), (272, 271, 286, 287), (265, 264, 279, 280), (273, 272, 287, 288), (266, 265, 280, 281), (274, 273, 288, 289), (267, 266, 281, 282), (275, 274, 289, 290), (268, 267, 282, 283), (280, 279, 294, 295), (288, 287, 302, 303), (281, 280, 295, 296), (289, 288, 303, 304), (282, 281, 296, 297), (290, 289, 304, 305), (283, 282, 297, 298), (291, 290, 305, 306), (284, 283, 298, 299), (277, 81, 292), (307, 291, 306), (285, 284, 299, 300), (278, 277, 292, 293), (286, 285, 300, 301), (279, 278, 293, 294), (287, 286, 301, 302), (299, 298, 314, 315), (292, 81, 308), (307, 306, 322), (300, 299, 315, 316), (293, 292, 308, 309), (301, 300, 316, 317), (294, 293, 309, 310), (302, 301, 317, 318), (295, 294, 310, 311), (303, 302, 318, 319), (296, 295, 311, 312), (304, 303, 319, 320), (297, 296, 312, 313), (305, 304, 320, 321), (298, 297, 313, 314), (306, 305, 321, 322), (319, 318, 333, 334), (312, 311, 326, 327), (320, 319, 334, 335), (313, 312, 327, 328), (321, 320, 335, 336), (314, 313, 328, 329), (322, 321, 336, 337), (315, 314, 329, 330), (308, 81, 323), (307, 322, 337), (316, 315, 330, 331), (309, 308, 323, 324), (317, 316, 331, 332), (310, 309, 324, 325), (318, 317, 332, 333), (311, 310, 325, 326), (307, 337, 352), (331, 330, 345, 346), (324, 323, 338, 339), (332, 331, 346, 347), (325, 324, 339, 340), (333, 332, 347, 348), (326, 325, 340, 341), (334, 333, 348, 349), (327, 326, 341, 342), (335, 334, 349, 350), (328, 327, 342, 343), (336, 335, 350, 351), (329, 328, 343, 344), (337, 336, 351, 352), (330, 329, 344, 345), (323, 81, 338), (350, 349, 364, 365), (343, 342, 357, 358), (351, 350, 365, 366), (344, 343, 358, 359), (352, 351, 366, 367), (345, 344, 359, 360), (338, 81, 353), (307, 352, 367), (346, 345, 360, 361), (339, 338, 353, 354), (347, 346, 361, 362), (340, 339, 354, 355), (348, 347, 362, 363), (341, 340, 355, 356), (349, 348, 363, 364), (342, 341, 356, 357), (354, 353, 368, 369), (362, 361, 376, 377), (355, 354, 369, 370), (363, 362, 377, 378), (356, 355, 370, 371), (364, 363, 378, 379), (357, 356, 371, 372), (365, 364, 379, 380), (358, 357, 372, 373), (366, 365, 380, 381), (359, 358, 373, 374), (367, 366, 381, 382), (360, 359, 374, 375), (353, 81, 368), (307, 367, 382), (361, 360, 375, 376), (373, 372, 387, 388), (381, 380, 395, 396), (374, 373, 388, 389), (382, 381, 396, 397), (375, 374, 389, 390), (368, 81, 383), (307, 382, 397), (376, 375, 390, 391), (369, 368, 383, 384), (377, 376, 391, 392), (370, 369, 384, 385), (378, 377, 392, 393), (371, 370, 385, 386), (379, 378, 393, 394), (372, 371, 386, 387), (380, 379, 394, 395), (392, 391, 406, 407), (385, 384, 399, 400), (393, 392, 407, 408), (386, 385, 400, 401), (394, 393, 408, 409), (387, 386, 401, 402), (395, 394, 409, 410), (388, 387, 402, 403), (396, 395, 410, 411), (389, 388, 403, 404), (397, 396, 411, 412), (390, 389, 404, 405), (383, 81, 398), (307, 397, 412), (391, 390, 405, 406), (384, 383, 398, 399), (411, 410, 425, 426), (404, 403, 418, 419), (412, 411, 426, 427), (405, 404, 419, 420), (398, 81, 413), (307, 412, 427), (406, 405, 420, 421), (399, 398, 413, 414), (407, 406, 421, 422), (400, 399, 414, 415), (408, 407, 422, 423), (401, 400, 415, 416), (409, 408, 423, 424), (402, 401, 416, 417), (410, 409, 424, 425), (403, 402, 417, 418), (415, 414, 429, 430), (423, 422, 437, 438), (416, 415, 430, 431), (424, 423, 438, 439), (417, 416, 431, 432), (425, 424, 439, 440), (418, 417, 432, 433), (426, 425, 440, 441), (419, 418, 433, 434), (427, 426, 441, 442), (420, 419, 434, 435), (413, 81, 428), (307, 427, 442), (421, 420, 435, 436), (414, 413, 428, 429), (422, 421, 436, 437), (434, 433, 448, 449), (442, 441, 456, 457), (435, 434, 449, 450), (428, 81, 443), (307, 442, 457), (436, 435, 450, 451), (429, 428, 443, 444), (437, 436, 451, 452), (430, 429, 444, 445), (438, 437, 452, 453), (431, 430, 445, 446), (439, 438, 453, 454), (432, 431, 446, 447), (440, 439, 454, 455), (433, 432, 447, 448), (441, 440, 455, 456), (453, 452, 467, 468), (446, 445, 460, 461), (454, 453, 468, 469), (447, 446, 461, 462), (455, 454, 469, 470), (448, 447, 462, 463), (456, 455, 470, 471), (449, 448, 463, 464), (457, 456, 471, 472), (450, 449, 464, 465), (443, 81, 458), (307, 457, 472), (451, 450, 465, 466), (444, 443, 458, 459), (452, 451, 466, 467), (445, 444, 459, 460), (472, 471, 480, 481), (465, 464, 2, 3), (458, 81, 473), (307, 472, 481), (466, 465, 3, 4), (459, 458, 473, 474), (467, 466, 4, 477), (460, 459, 474, 0), (468, 467, 477, 5), (461, 460, 0, 475), (469, 468, 5, 478), (462, 461, 475, 1), (470, 469, 478, 479), (463, 462, 1, 476), (471, 470, 479, 480), (464, 463, 476, 2)])
_uv = me_sphere.uv_layers.new(name='UVMap')
_uv.uv.foreach_set('vector', [0.75, 0.0625, 0.75, 0.125, 0.7188, 0.125, 0.7188, 0.0625, 0.75, 0.5, 0.75, 0.5625, 0.7188, 0.5625, 0.7188, 0.5, 0.75, 0.9375, 0.7344, 1.0, 0.7188, 0.9375, 0.7344, 0.0, 0.75, 0.0625, 0.7188, 0.0625, 0.75, 0.4375, 0.75, 0.5, 0.7188, 0.5, 0.7188, 0.4375, 0.75, 0.875, 0.75, 0.9375, 0.7188, 0.9375, 0.7188, 0.875, 0.75, 0.375, 0.75, 0.4375, 0.7188, 0.4375, 0.7188, 0.375, 0.75, 0.8125, 0.75, 0.875, 0.7188, 0.875, 0.7188, 0.8125, 0.75, 0.3125, 0.75, 0.375, 0.7188, 0.375, 0.7188, 0.3125, 0.75, 0.75, 0.75, 0.8125, 0.7188, 0.8125, 0.7188, 0.75, 0.75, 0.25, 0.75, 0.3125, 0.7188, 0.3125, 0.7188, 0.25, 0.75, 0.6875, 0.75, 0.75, 0.7188, 0.75, 0.7188, 0.6875, 0.75, 0.1875, 0.75, 0.25, 0.7188, 0.25, 0.7188, 0.1875, 0.75, 0.625, 0.75, 0.6875, 0.7188, 0.6875, 0.7188, 0.625, 0.75, 0.125, 0.75, 0.1875, 0.7188, 0.1875, 0.7188, 0.125, 0.75, 0.5625, 0.75, 0.625, 0.7188, 0.625, 0.7188, 0.5625, 0.7188, 0.625, 0.7188, 0.6875, 0.6875, 0.6875, 0.6875, 0.625, 0.7188, 0.125, 0.7188, 0.1875, 0.6875, 0.1875, 0.6875, 0.125, 0.7188, 0.5625, 0.7188, 0.625, 0.6875, 0.625, 0.6875, 0.5625, 0.7188, 0.0625, 0.7188, 0.125, 0.6875, 0.125, 0.6875, 0.0625, 0.7188, 0.5, 0.7188, 0.5625, 0.6875, 0.5625, 0.6875, 0.5, 0.7188, 0.9375, 0.7031, 1.0, 0.6875, 0.9375, 0.7031, 0.0, 0.7188, 0.0625, 0.6875, 0.0625, 0.7188, 0.4375, 0.7188, 0.5, 0.6875, 0.5, 0.6875, 0.4375, 0.7188, 0.875, 0.7188, 0.9375, 0.6875, 0.9375, 0.6875, 0.875, 0.7188, 0.375, 0.7188, 0.4375, 0.6875, 0.4375, 0.6875, 0.375, 0.7188, 0.8125, 0.7188, 0.875, 0.6875, 0.875, 0.6875, 0.8125, 0.7188, 0.3125, 0.7188, 0.375, 0.6875, 0.375, 0.6875, 0.3125, 0.7188, 0.75, 0.7188, 0.8125, 0.6875, 0.8125, 0.6875, 0.75, 0.7188, 0.25, 0.7188, 0.3125, 0.6875, 0.3125, 0.6875, 0.25, 0.7188, 0.6875, 0.7188, 0.75, 0.6875, 0.75, 0.6875, 0.6875, 0.7188, 0.1875, 0.7188, 0.25, 0.6875, 0.25, 0.6875, 0.1875, 0.6875, 0.375, 0.6875, 0.4375, 0.6562, 0.4375, 0.6562, 0.375, 0.6875, 0.8125, 0.6875, 0.875, 0.6562, 0.875, 0.6562, 0.8125, 0.6875, 0.3125, 0.6875, 0.375, 0.6562, 0.375, 0.6562, 0.3125, 0.6875, 0.75, 0.6875, 0.8125, 0.6562, 0.8125, 0.6562, 0.75, 0.6875, 0.25, 0.6875, 0.3125, 0.6562, 0.3125, 0.6562, 0.25, 0.6875, 0.6875, 0.6875, 0.75, 0.6562, 0.75, 0.6562, 0.6875, 0.6875, 0.1875, 0.6875, 0.25, 0.6562, 0.25, 0.6562, 0.1875, 0.6875, 0.625, 0.6875, 0.6875, 0.6562, 0.6875, 0.6562, 0.625, 0.6875, 0.125, 0.6875, 0.1875, 0.6562, 0.1875, 0.6562, 0.125, 0.6875, 0.5625, 0.6875, 0.625, 0.6562, 0.625, 0.6562, 0.5625, 0.6875, 0.0625, 0.6875, 0.125, 0.6562, 0.125, 0.6562, 0.0625, 0.6875, 0.5, 0.6875, 0.5625, 0.6562, 0.5625, 0.6562, 0.5, 0.6875, 0.9375, 0.6719, 1.0, 0.6562, 0.9375, 0.6719, 0.0, 0.6875, 0.0625, 0.6562, 0.0625, 0.6875, 0.4375, 0.6875, 0.5, 0.6562, 0.5, 0.6562, 0.4375, 0.6875, 0.875, 0.6875, 0.9375, 0.6562, 0.9375, 0.6562, 0.875, 0.6562, 0.125, 0.6562, 0.1875, 0.625, 0.1875, 0.625, 0.125, 0.6562, 0.5625, 0.6562, 0.625, 0.625, 0.625, 0.625, 0.5625, 0.6562, 0.0625, 0.6562, 0.125, 0.625, 0.125, 0.625, 0.0625, 0.6562, 0.5, 0.6562, 0.5625, 0.625, 0.5625, 0.625, 0.5, 0.6562, 0.9375, 0.6406, 1.0, 0.625, 0.9375, 0.6406, 0.0, 0.6562, 0.0625, 0.625, 0.0625, 0.6562, 0.4375, 0.6562, 0.5, 0.625, 0.5, 0.625, 0.4375, 0.6562, 0.875, 0.6562, 0.9375, 0.625, 0.9375, 0.625, 0.875, 0.6562, 0.375, 0.6562, 0.4375, 0.625, 0.4375, 0.625, 0.375, 0.6562, 0.8125, 0.6562, 0.875, 0.625, 0.875, 0.625, 0.8125, 0.6562, 0.3125, 0.6562, 0.375, 0.625, 0.375, 0.625, 0.3125, 0.6562, 0.75, 0.6562, 0.8125, 0.625, 0.8125, 0.625, 0.75, 0.6562, 0.25, 0.6562, 0.3125, 0.625, 0.3125, 0.625, 0.25, 0.6562, 0.6875, 0.6562, 0.75, 0.625, 0.75, 0.625, 0.6875, 0.6562, 0.1875, 0.6562, 0.25, 0.625, 0.25, 0.625, 0.1875, 0.6562, 0.625, 0.6562, 0.6875, 0.625, 0.6875, 0.625, 0.625, 0.625, 0.3125, 0.625, 0.375, 0.5938, 0.375, 0.5938, 0.3125, 0.625, 0.75, 0.625, 0.8125, 0.5938, 0.8125, 0.5938, 0.75, 0.625, 0.25, 0.625, 0.3125, 0.5938, 0.3125, 0.5938, 0.25, 0.625, 0.6875, 0.625, 0.75, 0.5938, 0.75, 0.5938, 0.6875, 0.625, 0.1875, 0.625, 0.25, 0.5938, 0.25, 0.5938, 0.1875, 0.625, 0.625, 0.625, 0.6875, 0.5938, 0.6875, 0.5938, 0.625, 0.625, 0.125, 0.625, 0.1875, 0.5938, 0.1875, 0.5938, 0.125, 0.625, 0.5625, 0.625, 0.625, 0.5938, 0.625, 0.5938, 0.5625, 0.625, 0.0625, 0.625, 0.125, 0.5938, 0.125, 0.5938, 0.0625, 0.625, 0.5, 0.625, 0.5625, 0.5938, 0.5625, 0.5938, 0.5, 0.625, 0.9375, 0.6094, 1.0, 0.5938, 0.9375, 0.6094, 0.0, 0.625, 0.0625, 0.5938, 0.0625, 0.625, 0.4375, 0.625, 0.5, 0.5938, 0.5, 0.5938, 0.4375, 0.625, 0.875, 0.625, 0.9375, 0.5938, 0.9375, 0.5938, 0.875, 0.625, 0.375, 0.625, 0.4375, 0.5938, 0.4375, 0.5938, 0.375, 0.625, 0.8125, 0.625, 0.875, 0.5938, 0.875, 0.5938, 0.8125, 0.5938, 0.0625, 0.5938, 0.125, 0.5625, 0.125, 0.5625, 0.0625, 0.5938, 0.5, 0.5938, 0.5625, 0.5625, 0.5625, 0.5625, 0.5, 0.5938, 0.9375, 0.5781, 1.0, 0.5625, 0.9375, 0.5781, 0.0, 0.5938, 0.0625, 0.5625, 0.0625, 0.5938, 0.4375, 0.5938, 0.5, 0.5625, 0.5, 0.5625, 0.4375, 0.5938, 0.875, 0.5938, 0.9375, 0.5625, 0.9375, 0.5625, 0.875, 0.5938, 0.375, 0.5938, 0.4375, 0.5625, 0.4375, 0.5625, 0.375, 0.5938, 0.8125, 0.5938, 0.875, 0.5625, 0.875, 0.5625, 0.8125, 0.5938, 0.3125, 0.5938, 0.375, 0.5625, 0.375, 0.5625, 0.3125, 0.5938, 0.75, 0.5938, 0.8125, 0.5625, 0.8125, 0.5625, 0.75, 0.5938, 0.25, 0.5938, 0.3125, 0.5625, 0.3125, 0.5625, 0.25, 0.5938, 0.6875, 0.5938, 0.75, 0.5625, 0.75, 0.5625, 0.6875, 0.5938, 0.1875, 0.5938, 0.25, 0.5625, 0.25, 0.5625, 0.1875, 0.5938, 0.625, 0.5938, 0.6875, 0.5625, 0.6875, 0.5625, 0.625, 0.5938, 0.125, 0.5938, 0.1875, 0.5625, 0.1875, 0.5625, 0.125, 0.5938, 0.5625, 0.5938, 0.625, 0.5625, 0.625, 0.5625, 0.5625, 0.5625, 0.75, 0.5625, 0.8125, 0.5312, 0.8125, 0.5312, 0.75, 0.5625, 0.25, 0.5625, 0.3125, 0.5312, 0.3125, 0.5312, 0.25, 0.5625, 0.6875, 0.5625, 0.75, 0.5312, 0.75, 0.5312, 0.6875, 0.5625, 0.1875, 0.5625, 0.25, 0.5312, 0.25, 0.5312, 0.1875, 0.5625, 0.625, 0.5625, 0.6875, 0.5312, 0.6875, 0.5312, 0.625, 0.5625, 0.125, 0.5625, 0.1875, 0.5312, 0.1875, 0.5312, 0.125, 0.5625, 0.5625, 0.5625, 0.625, 0.5312, 0.625, 0.5312, 0.5625, 0.5625, 0.0625, 0.5625, 0.125, 0.5312, 0.125, 0.5312, 0.0625, 0.5625, 0.5, 0.5625, 0.5625, 0.5312, 0.5625, 0.5312, 0.5, 0.5625, 0.9375, 0.5469, 1.0, 0.5312, 0.9375, 0.5469, 0.0, 0.5625, 0.0625, 0.5312, 0.0625, 0.5625, 0.4375, 0.5625, 0.5, 0.5312, 0.5, 0.5312, 0.4375, 0.5625, 0.875, 0.5625, 0.9375, 0.5312, 0.9375, 0.5312, 0.875, 0.5625, 0.375, 0.5625, 0.4375, 0.5312, 0.4375, 0.5312, 0.375, 0.5625, 0.8125, 0.5625, 0.875, 0.5312, 0.875, 0.5312, 0.8125, 0.5625, 0.3125, 0.5625, 0.375, 0.5312, 0.375, 0.5312, 0.3125, 0.5312, 0.5, 0.5312, 0.5625, 0.5, 0.5625, 0.5, 0.5, 0.5312, 0.9375, 0.5156, 1.0, 0.5, 0.9375, 0.5156, 0.0, 0.5312, 0.0625, 0.5, 0.0625, 0.5312, 0.4375, 0.5312, 0.5, 0.5, 0.5, 0.5, 0.4375, 0.5312, 0.875, 0.5312, 0.9375, 0.5, 0.9375, 0.5, 0.875, 0.5312, 0.375, 0.5312, 0.4375, 0.5, 0.4375, 0.5, 0.375, 0.5312, 0.8125, 0.5312, 0.875, 0.5, 0.875, 0.5, 0.8125, 0.5312, 0.3125, 0.5312, 0.375, 0.5, 0.375, 0.5, 0.3125, 0.5312, 0.75, 0.5312, 0.8125, 0.5, 0.8125, 0.5, 0.75, 0.5312, 0.25, 0.5312, 0.3125, 0.5, 0.3125, 0.5, 0.25, 0.5312, 0.6875, 0.5312, 0.75, 0.5, 0.75, 0.5, 0.6875, 0.5312, 0.1875, 0.5312, 0.25, 0.5, 0.25, 0.5, 0.1875, 0.5312, 0.625, 0.5312, 0.6875, 0.5, 0.6875, 0.5, 0.625, 0.5312, 0.125, 0.5312, 0.1875, 0.5, 0.1875, 0.5, 0.125, 0.5312, 0.5625, 0.5312, 0.625, 0.5, 0.625, 0.5, 0.5625, 0.5312, 0.0625, 0.5312, 0.125, 0.5, 0.125, 0.5, 0.0625, 0.5, 0.25, 0.5, 0.3125, 0.4687, 0.3125, 0.4688, 0.25, 0.5, 0.6875, 0.5, 0.75, 0.4688, 0.75, 0.4687, 0.6875, 0.5, 0.1875, 0.5, 0.25, 0.4688, 0.25, 0.4688, 0.1875, 0.5, 0.625, 0.5, 0.6875, 0.4687, 0.6875, 0.4688, 0.625, 0.5, 0.125, 0.5, 0.1875, 0.4688, 0.1875, 0.4688, 0.125, 0.5, 0.5625, 0.5, 0.625, 0.4688, 0.625, 0.4688, 0.5625, 0.5, 0.0625, 0.5, 0.125, 0.4688, 0.125, 0.4688, 0.0625, 0.5, 0.5, 0.5, 0.5625, 0.4688, 0.5625, 0.4687, 0.5, 0.5, 0.9375, 0.4844, 1.0, 0.4688, 0.9375, 0.4844, 0.0, 0.5, 0.0625, 0.4688, 0.0625, 0.5, 0.4375, 0.5, 0.5, 0.4687, 0.5, 0.4688, 0.4375, 0.5, 0.875, 0.5, 0.9375, 0.4688, 0.9375, 0.4688, 0.875, 0.5, 0.375, 0.5, 0.4375, 0.4688, 0.4375, 0.4688, 0.375, 0.5, 0.8125, 0.5, 0.875, 0.4688, 0.875, 0.4688, 0.8125, 0.5, 0.3125, 0.5, 0.375, 0.4688, 0.375, 0.4687, 0.3125, 0.5, 0.75, 0.5, 0.8125, 0.4688, 0.8125, 0.4688, 0.75, 0.4688, 0.9375, 0.4531, 1.0, 0.4375, 0.9375, 0.4531, 0.0, 0.4688, 0.0625, 0.4375, 0.0625, 0.4688, 0.4375, 0.4687, 0.5, 0.4375, 0.5, 0.4375, 0.4375, 0.4688, 0.875, 0.4688, 0.9375, 0.4375, 0.9375, 0.4375, 0.875, 0.4688, 0.375, 0.4688, 0.4375, 0.4375, 0.4375, 0.4375, 0.375, 0.4688, 0.8125, 0.4688, 0.875, 0.4375, 0.875, 0.4375, 0.8125, 0.4687, 0.3125, 0.4688, 0.375, 0.4375, 0.375, 0.4375, 0.3125, 0.4688, 0.75, 0.4688, 0.8125, 0.4375, 0.8125, 0.4375, 0.75, 0.4688, 0.25, 0.4687, 0.3125, 0.4375, 0.3125, 0.4375, 0.25, 0.4687, 0.6875, 0.4688, 0.75, 0.4375, 0.75, 0.4375, 0.6875, 0.4688, 0.1875, 0.4688, 0.25, 0.4375, 0.25, 0.4375, 0.1875, 0.4688, 0.625, 0.4687, 0.6875, 0.4375, 0.6875, 0.4375, 0.625, 0.4688, 0.125, 0.4688, 0.1875, 0.4375, 0.1875, 0.4375, 0.125, 0.4688, 0.5625, 0.4688, 0.625, 0.4375, 0.625, 0.4375, 0.5625, 0.4688, 0.0625, 0.4688, 0.125, 0.4375, 0.125, 0.4375, 0.0625, 0.4687, 0.5, 0.4688, 0.5625, 0.4375, 0.5625, 0.4375, 0.5, 0.4375, 0.6875, 0.4375, 0.75, 0.4062, 0.75, 0.4062, 0.6875, 0.4375, 0.1875, 0.4375, 0.25, 0.4062, 0.25, 0.4062, 0.1875, 0.4375, 0.625, 0.4375, 0.6875, 0.4062, 0.6875, 0.4062, 0.625, 0.4375, 0.125, 0.4375, 0.1875, 0.4062, 0.1875, 0.4062, 0.125, 0.4375, 0.5625, 0.4375, 0.625, 0.4062, 0.625, 0.4062, 0.5625, 0.4375, 0.0625, 0.4375, 0.125, 0.4062, 0.125, 0.4062, 0.0625, 0.4375, 0.5, 0.4375, 0.5625, 0.4062, 0.5625, 0.4062, 0.5, 0.4375, 0.9375, 0.4219, 1.0, 0.4062, 0.9375, 0.4219, 0.0, 0.4375, 0.0625, 0.4062, 0.0625, 0.4375, 0.4375, 0.4375, 0.5, 0.4062, 0.5, 0.4062, 0.4375, 0.4375, 0.875, 0.4375, 0.9375, 0.4062, 0.9375, 0.4062, 0.875, 0.4375, 0.375, 0.4375, 0.4375, 0.4062, 0.4375, 0.4062, 0.375, 0.4375, 0.8125, 0.4375, 0.875, 0.4062, 0.875, 0.4062, 0.8125, 0.4375, 0.3125, 0.4375, 0.375, 0.4062, 0.375, 0.4062, 0.3125, 0.4375, 0.75, 0.4375, 0.8125, 0.4062, 0.8125, 0.4062, 0.75, 0.4375, 0.25, 0.4375, 0.3125, 0.4062, 0.3125, 0.4062, 0.25, 0.4062, 0.4375, 0.4062, 0.5, 0.375, 0.5, 0.375, 0.4375, 0.4062, 0.875, 0.4062, 0.9375, 0.375, 0.9375, 0.375, 0.875, 0.4062, 0.375, 0.4062, 0.4375, 0.375, 0.4375, 0.375, 0.375, 0.4062, 0.8125, 0.4062, 0.875, 0.375, 0.875, 0.375, 0.8125, 0.4062, 0.3125, 0.4062, 0.375, 0.375, 0.375, 0.375, 0.3125, 0.4062, 0.75, 0.4062, 0.8125, 0.375, 0.8125, 0.375, 0.75, 0.4062, 0.25, 0.4062, 0.3125, 0.375, 0.3125, 0.375, 0.25, 0.4062, 0.6875, 0.4062, 0.75, 0.375, 0.75, 0.375, 0.6875, 0.4062, 0.1875, 0.4062, 0.25, 0.375, 0.25, 0.375, 0.1875, 0.4062, 0.625, 0.4062, 0.6875, 0.375, 0.6875, 0.375, 0.625, 0.4062, 0.125, 0.4062, 0.1875, 0.375, 0.1875, 0.375, 0.125, 0.4062, 0.5625, 0.4062, 0.625, 0.375, 0.625, 0.375, 0.5625, 0.4062, 0.0625, 0.4062, 0.125, 0.375, 0.125, 0.375, 0.0625, 0.4062, 0.5, 0.4062, 0.5625, 0.375, 0.5625, 0.375, 0.5, 0.4062, 0.9375, 0.3906, 1.0, 0.375, 0.9375, 0.3906, 0.0, 0.4062, 0.0625, 0.375, 0.0625, 0.375, 0.1875, 0.375, 0.25, 0.3438, 0.25, 0.3438, 0.1875, 0.375, 0.625, 0.375, 0.6875, 0.3438, 0.6875, 0.3438, 0.625, 0.375, 0.125, 0.375, 0.1875, 0.3438, 0.1875, 0.3438, 0.125, 0.375, 0.5625, 0.375, 0.625, 0.3438, 0.625, 0.3438, 0.5625, 0.375, 0.0625, 0.375, 0.125, 0.3438, 0.125, 0.3438, 0.0625, 0.375, 0.5, 0.375, 0.5625, 0.3438, 0.5625, 0.3437, 0.5, 0.375, 0.9375, 0.3594, 1.0, 0.3438, 0.9375, 0.3594, 0.0, 0.375, 0.0625, 0.3438, 0.0625, 0.375, 0.4375, 0.375, 0.5, 0.3437, 0.5, 0.3438, 0.4375, 0.375, 0.875, 0.375, 0.9375, 0.3438, 0.9375, 0.3438, 0.875, 0.375, 0.375, 0.375, 0.4375, 0.3438, 0.4375, 0.3438, 0.375, 0.375, 0.8125, 0.375, 0.875, 0.3438, 0.875, 0.3438, 0.8125, 0.375, 0.3125, 0.375, 0.375, 0.3438, 0.375, 0.3438, 0.3125, 0.375, 0.75, 0.375, 0.8125, 0.3438, 0.8125, 0.3438, 0.75, 0.375, 0.25, 0.375, 0.3125, 0.3438, 0.3125, 0.3438, 0.25, 0.375, 0.6875, 0.375, 0.75, 0.3438, 0.75, 0.3438, 0.6875, 0.3438, 0.375, 0.3438, 0.4375, 0.3125, 0.4375, 0.3125, 0.375, 0.3438, 0.8125, 0.3438, 0.875, 0.3125, 0.875, 0.3125, 0.8125, 0.3438, 0.3125, 0.3438, 0.375, 0.3125, 0.375, 0.3125, 0.3125, 0.3438, 0.75, 0.3438, 0.8125, 0.3125, 0.8125, 0.3125, 0.75, 0.3438, 0.25, 0.3438, 0.3125, 0.3125, 0.3125, 0.3125, 0.25, 0.3438, 0.6875, 0.3438, 0.75, 0.3125, 0.75, 0.3125, 0.6875, 0.3438, 0.1875, 0.3438, 0.25, 0.3125, 0.25, 0.3125, 0.1875, 0.3438, 0.625, 0.3438, 0.6875, 0.3125, 0.6875, 0.3125, 0.625, 0.3438, 0.125, 0.3438, 0.1875, 0.3125, 0.1875, 0.3125, 0.125, 0.3438, 0.5625, 0.3438, 0.625, 0.3125, 0.625, 0.3125, 0.5625, 0.3438, 0.0625, 0.3438, 0.125, 0.3125, 0.125, 0.3125, 0.0625, 0.3437, 0.5, 0.3438, 0.5625, 0.3125, 0.5625, 0.3125, 0.5, 0.3438, 0.9375, 0.3281, 1.0, 0.3125, 0.9375, 0.3281, 0.0, 0.3438, 0.0625, 0.3125, 0.0625, 0.3438, 0.4375, 0.3437, 0.5, 0.3125, 0.5, 0.3125, 0.4375, 0.3438, 0.875, 0.3438, 0.9375, 0.3125, 0.9375, 0.3125, 0.875, 0.3125, 0.125, 0.3125, 0.1875, 0.2812, 0.1875, 0.2812, 0.125, 0.3125, 0.5625, 0.3125, 0.625, 0.2812, 0.625, 0.2812, 0.5625, 0.3125, 0.0625, 0.3125, 0.125, 0.2812, 0.125, 0.2812, 0.0625, 0.3125, 0.5, 0.3125, 0.5625, 0.2812, 0.5625, 0.2812, 0.5, 0.3125, 0.9375, 0.2969, 1.0, 0.2812, 0.9375, 0.2969, 0.0, 0.3125, 0.0625, 0.2812, 0.0625, 0.3125, 0.4375, 0.3125, 0.5, 0.2812, 0.5, 0.2812, 0.4375, 0.3125, 0.875, 0.3125, 0.9375, 0.2812, 0.9375, 0.2812, 0.875, 0.3125, 0.375, 0.3125, 0.4375, 0.2812, 0.4375, 0.2812, 0.375, 0.3125, 0.8125, 0.3125, 0.875, 0.2812, 0.875, 0.2812, 0.8125, 0.3125, 0.3125, 0.3125, 0.375, 0.2812, 0.375, 0.2812, 0.3125, 0.3125, 0.75, 0.3125, 0.8125, 0.2812, 0.8125, 0.2812, 0.75, 0.3125, 0.25, 0.3125, 0.3125, 0.2812, 0.3125, 0.2812, 0.25, 0.3125, 0.6875, 0.3125, 0.75, 0.2812, 0.75, 0.2812, 0.6875, 0.3125, 0.1875, 0.3125, 0.25, 0.2812, 0.25, 0.2812, 0.1875, 0.3125, 0.625, 0.3125, 0.6875, 0.2812, 0.6875, 0.2812, 0.625, 0.2812, 0.8125, 0.2812, 0.875, 0.25, 0.875, 0.25, 0.8125, 0.2812, 0.3125, 0.2812, 0.375, 0.25, 0.375, 0.25, 0.3125, 0.2812, 0.75, 0.2812, 0.8125, 0.25, 0.8125, 0.25, 0.75, 0.2812, 0.25, 0.2812, 0.3125, 0.25, 0.3125, 0.25, 0.25, 0.2812, 0.6875, 0.2812, 0.75, 0.25, 0.75, 0.25, 0.6875, 0.2812, 0.1875, 0.2812, 0.25, 0.25, 0.25, 0.25, 0.1875, 0.2812, 0.625, 0.2812, 0.6875, 0.25, 0.6875, 0.25, 0.625, 0.2812, 0.125, 0.2812, 0.1875, 0.25, 0.1875, 0.25, 0.125, 0.2812, 0.5625, 0.2812, 0.625, 0.25, 0.625, 0.25, 0.5625, 0.2812, 0.0625, 0.2812, 0.125, 0.25, 0.125, 0.25, 0.0625, 0.2812, 0.5, 0.2812, 0.5625, 0.25, 0.5625, 0.25, 0.5, 0.2812, 0.9375, 0.2656, 1.0, 0.25, 0.9375, 0.2656, 0.0, 0.2812, 0.0625, 0.25, 0.0625, 0.2812, 0.4375, 0.2812, 0.5, 0.25, 0.5, 0.25, 0.4375, 0.2812, 0.875, 0.2812, 0.9375, 0.25, 0.9375, 0.25, 0.875, 0.2812, 0.375, 0.2812, 0.4375, 0.25, 0.4375, 0.25, 0.375, 0.25, 0.5625, 0.25, 0.625, 0.2188, 0.625, 0.2188, 0.5625, 0.25, 0.0625, 0.25, 0.125, 0.2188, 0.125, 0.2188, 0.0625, 0.25, 0.5, 0.25, 0.5625, 0.2188, 0.5625, 0.2187, 0.5, 0.25, 0.9375, 0.2344, 1.0, 0.2188, 0.9375, 0.2344, 0.0, 0.25, 0.0625, 0.2188, 0.0625, 0.25, 0.4375, 0.25, 0.5, 0.2187, 0.5, 0.2188, 0.4375, 0.25, 0.875, 0.25, 0.9375, 0.2188, 0.9375, 0.2188, 0.875, 0.25, 0.375, 0.25, 0.4375, 0.2188, 0.4375, 0.2188, 0.375, 0.25, 0.8125, 0.25, 0.875, 0.2188, 0.875, 0.2188, 0.8125, 0.25, 0.3125, 0.25, 0.375, 0.2188, 0.375, 0.2188, 0.3125, 0.25, 0.75, 0.25, 0.8125, 0.2188, 0.8125, 0.2188, 0.75, 0.25, 0.25, 0.25, 0.3125, 0.2188, 0.3125, 0.2188, 0.25, 0.25, 0.6875, 0.25, 0.75, 0.2188, 0.75, 0.2188, 0.6875, 0.25, 0.1875, 0.25, 0.25, 0.2188, 0.25, 0.2188, 0.1875, 0.25, 0.625, 0.25, 0.6875, 0.2188, 0.6875, 0.2188, 0.625, 0.25, 0.125, 0.25, 0.1875, 0.2188, 0.1875, 0.2188, 0.125, 0.2188, 0.3125, 0.2188, 0.375, 0.1875, 0.375, 0.1875, 0.3125, 0.2188, 0.75, 0.2188, 0.8125, 0.1875, 0.8125, 0.1875, 0.75, 0.2188, 0.25, 0.2188, 0.3125, 0.1875, 0.3125, 0.1875, 0.25, 0.2188, 0.6875, 0.2188, 0.75, 0.1875, 0.75, 0.1875, 0.6875, 0.2188, 0.1875, 0.2188, 0.25, 0.1875, 0.25, 0.1875, 0.1875, 0.2188, 0.625, 0.2188, 0.6875, 0.1875, 0.6875, 0.1875, 0.625, 0.2188, 0.125, 0.2188, 0.1875, 0.1875, 0.1875, 0.1875, 0.125, 0.2188, 0.5625, 0.2188, 0.625, 0.1875, 0.625, 0.1875, 0.5625, 0.2188, 0.0625, 0.2188, 0.125, 0.1875, 0.125, 0.1875, 0.0625, 0.2187, 0.5, 0.2188, 0.5625, 0.1875, 0.5625, 0.1875, 0.5, 0.2188, 0.9375, 0.2031, 1.0, 0.1875, 0.9375, 0.2031, 0.0, 0.2188, 0.0625, 0.1875, 0.0625, 0.2188, 0.4375, 0.2187, 0.5, 0.1875, 0.5, 0.1875, 0.4375, 0.2188, 0.875, 0.2188, 0.9375, 0.1875, 0.9375, 0.1875, 0.875, 0.2188, 0.375, 0.2188, 0.4375, 0.1875, 0.4375, 0.1875, 0.375, 0.2188, 0.8125, 0.2188, 0.875, 0.1875, 0.875, 0.1875, 0.8125, 0.1875, 0.0625, 0.1875, 0.125, 0.1562, 0.125, 0.1563, 0.0625, 0.1875, 0.5, 0.1875, 0.5625, 0.1562, 0.5625, 0.1562, 0.5, 0.1875, 0.9375, 0.1719, 1.0, 0.1563, 0.9375, 0.1719, 0.0, 0.1875, 0.0625, 0.1563, 0.0625, 0.1875, 0.4375, 0.1875, 0.5, 0.1562, 0.5, 0.1562, 0.4375, 0.1875, 0.875, 0.1875, 0.9375, 0.1563, 0.9375, 0.1562, 0.875, 0.1875, 0.375, 0.1875, 0.4375, 0.1562, 0.4375, 0.1563, 0.375, 0.1875, 0.8125, 0.1875, 0.875, 0.1562, 0.875, 0.1562, 0.8125, 0.1875, 0.3125, 0.1875, 0.375, 0.1563, 0.375, 0.1562, 0.3125, 0.1875, 0.75, 0.1875, 0.8125, 0.1562, 0.8125, 0.1562, 0.75, 0.1875, 0.25, 0.1875, 0.3125, 0.1562, 0.3125, 0.1562, 0.25, 0.1875, 0.6875, 0.1875, 0.75, 0.1562, 0.75, 0.1562, 0.6875, 0.1875, 0.1875, 0.1875, 0.25, 0.1562, 0.25, 0.1562, 0.1875, 0.1875, 0.625, 0.1875, 0.6875, 0.1562, 0.6875, 0.1563, 0.625, 0.1875, 0.125, 0.1875, 0.1875, 0.1562, 0.1875, 0.1562, 0.125, 0.1875, 0.5625, 0.1875, 0.625, 0.1563, 0.625, 0.1562, 0.5625, 0.1562, 0.75, 0.1562, 0.8125, 0.125, 0.8125, 0.125, 0.75, 0.1562, 0.25, 0.1562, 0.3125, 0.125, 0.3125, 0.125, 0.25, 0.1562, 0.6875, 0.1562, 0.75, 0.125, 0.75, 0.125, 0.6875, 0.1562, 0.1875, 0.1562, 0.25, 0.125, 0.25, 0.125, 0.1875, 0.1563, 0.625, 0.1562, 0.6875, 0.125, 0.6875, 0.125, 0.625, 0.1562, 0.125, 0.1562, 0.1875, 0.125, 0.1875, 0.125, 0.125, 0.1562, 0.5625, 0.1563, 0.625, 0.125, 0.625, 0.125, 0.5625, 0.1563, 0.0625, 0.1562, 0.125, 0.125, 0.125, 0.125, 0.0625, 0.1562, 0.5, 0.1562, 0.5625, 0.125, 0.5625, 0.125, 0.5, 0.1563, 0.9375, 0.1406, 1.0, 0.125, 0.9375, 0.1406, 0.0, 0.1563, 0.0625, 0.125, 0.0625, 0.1562, 0.4375, 0.1562, 0.5, 0.125, 0.5, 0.125, 0.4375, 0.1562, 0.875, 0.1563, 0.9375, 0.125, 0.9375, 0.125, 0.875, 0.1563, 0.375, 0.1562, 0.4375, 0.125, 0.4375, 0.125, 0.375, 0.1562, 0.8125, 0.1562, 0.875, 0.125, 0.875, 0.125, 0.8125, 0.1562, 0.3125, 0.1563, 0.375, 0.125, 0.375, 0.125, 0.3125, 0.125, 0.5, 0.125, 0.5625, 0.09375, 0.5625, 0.09375, 0.5, 0.125, 0.9375, 0.1094, 1.0, 0.09375, 0.9375, 0.1094, 0.0, 0.125, 0.0625, 0.09375, 0.0625, 0.125, 0.4375, 0.125, 0.5, 0.09375, 0.5, 0.09375, 0.4375, 0.125, 0.875, 0.125, 0.9375, 0.09375, 0.9375, 0.09375, 0.875, 0.125, 0.375, 0.125, 0.4375, 0.09375, 0.4375, 0.09375, 0.375, 0.125, 0.8125, 0.125, 0.875, 0.09375, 0.875, 0.09375, 0.8125, 0.125, 0.3125, 0.125, 0.375, 0.09375, 0.375, 0.09375, 0.3125, 0.125, 0.75, 0.125, 0.8125, 0.09375, 0.8125, 0.09375, 0.75, 0.125, 0.25, 0.125, 0.3125, 0.09375, 0.3125, 0.09375, 0.25, 0.125, 0.6875, 0.125, 0.75, 0.09375, 0.75, 0.09375, 0.6875, 0.125, 0.1875, 0.125, 0.25, 0.09375, 0.25, 0.09375, 0.1875, 0.125, 0.625, 0.125, 0.6875, 0.09375, 0.6875, 0.09375, 0.625, 0.125, 0.125, 0.125, 0.1875, 0.09375, 0.1875, 0.09375, 0.125, 0.125, 0.5625, 0.125, 0.625, 0.09375, 0.625, 0.09375, 0.5625, 0.125, 0.0625, 0.125, 0.125, 0.09375, 0.125, 0.09375, 0.0625, 0.09375, 0.25, 0.09375, 0.3125, 0.0625, 0.3125, 0.0625, 0.25, 0.09375, 0.6875, 0.09375, 0.75, 0.0625, 0.75, 0.0625, 0.6875, 0.09375, 0.1875, 0.09375, 0.25, 0.0625, 0.25, 0.0625, 0.1875, 0.09375, 0.625, 0.09375, 0.6875, 0.0625, 0.6875, 0.0625, 0.625, 0.09375, 0.125, 0.09375, 0.1875, 0.0625, 0.1875, 0.0625, 0.125, 0.09375, 0.5625, 0.09375, 0.625, 0.0625, 0.625, 0.0625, 0.5625, 0.09375, 0.0625, 0.09375, 0.125, 0.0625, 0.125, 0.0625, 0.0625, 0.09375, 0.5, 0.09375, 0.5625, 0.0625, 0.5625, 0.0625, 0.5, 0.09375, 0.9375, 0.07812, 1.0, 0.0625, 0.9375, 0.07812, 0.0, 0.09375, 0.0625, 0.0625, 0.0625, 0.09375, 0.4375, 0.09375, 0.5, 0.0625, 0.5, 0.0625, 0.4375, 0.09375, 0.875, 0.09375, 0.9375, 0.0625, 0.9375, 0.0625, 0.875, 0.09375, 0.375, 0.09375, 0.4375, 0.0625, 0.4375, 0.0625, 0.375, 0.09375, 0.8125, 0.09375, 0.875, 0.0625, 0.875, 0.0625, 0.8125, 0.09375, 0.3125, 0.09375, 0.375, 0.0625, 0.375, 0.0625, 0.3125, 0.09375, 0.75, 0.09375, 0.8125, 0.0625, 0.8125, 0.0625, 0.75, 0.04687, 0.0, 0.0625, 0.0625, 0.03125, 0.0625, 0.0625, 0.4375, 0.0625, 0.5, 0.03125, 0.5, 0.03125, 0.4375, 0.0625, 0.875, 0.0625, 0.9375, 0.03125, 0.9375, 0.03125, 0.875, 0.0625, 0.375, 0.0625, 0.4375, 0.03125, 0.4375, 0.03125, 0.375, 0.0625, 0.8125, 0.0625, 0.875, 0.03125, 0.875, 0.03125, 0.8125, 0.0625, 0.3125, 0.0625, 0.375, 0.03125, 0.375, 0.03125, 0.3125, 0.0625, 0.75, 0.0625, 0.8125, 0.03125, 0.8125, 0.03125, 0.75, 0.0625, 0.25, 0.0625, 0.3125, 0.03125, 0.3125, 0.03125, 0.25, 0.0625, 0.6875, 0.0625, 0.75, 0.03125, 0.75, 0.03125, 0.6875, 0.0625, 0.1875, 0.0625, 0.25, 0.03125, 0.25, 0.03125, 0.1875, 0.0625, 0.625, 0.0625, 0.6875, 0.03125, 0.6875, 0.03125, 0.625, 0.0625, 0.125, 0.0625, 0.1875, 0.03125, 0.1875, 0.03125, 0.125, 0.0625, 0.5625, 0.0625, 0.625, 0.03125, 0.625, 0.03125, 0.5625, 0.0625, 0.0625, 0.0625, 0.125, 0.03125, 0.125, 0.03125, 0.0625, 0.0625, 0.5, 0.0625, 0.5625, 0.03125, 0.5625, 0.03125, 0.5, 0.0625, 0.9375, 0.04687, 1.0, 0.03125, 0.9375, 0.03125, 0.1875, 0.03125, 0.25, 0.0, 0.25, 0.0, 0.1875, 0.03125, 0.625, 0.03125, 0.6875, 0.0, 0.6875, 0.0, 0.625, 0.03125, 0.125, 0.03125, 0.1875, 0.0, 0.1875, 0.0, 0.125, 0.03125, 0.5625, 0.03125, 0.625, 0.0, 0.625, 0.0, 0.5625, 0.03125, 0.0625, 0.03125, 0.125, 0.0, 0.125, 0.0, 0.0625, 0.03125, 0.5, 0.03125, 0.5625, 0.0, 0.5625, 0.0, 0.5, 0.03125, 0.9375, 0.01562, 1.0, 0.0, 0.9375, 0.01562, 0.0, 0.03125, 0.0625, 0.0, 0.0625, 0.03125, 0.4375, 0.03125, 0.5, 0.0, 0.5, 0.0, 0.4375, 0.03125, 0.875, 0.03125, 0.9375, 0.0, 0.9375, 0.0, 0.875, 0.03125, 0.375, 0.03125, 0.4375, 0.0, 0.4375, 0.0, 0.375, 0.03125, 0.8125, 0.03125, 0.875, 0.0, 0.875, 0.0, 0.8125, 0.03125, 0.3125, 0.03125, 0.375, 0.0, 0.375, 0.0, 0.3125, 0.03125, 0.75, 0.03125, 0.8125, 0.0, 0.8125, 0.0, 0.75, 0.03125, 0.25, 0.03125, 0.3125, 0.0, 0.3125, 0.0, 0.25, 0.03125, 0.6875, 0.03125, 0.75, 0.0, 0.75, 0.0, 0.6875, 1.0, 0.875, 1.0, 0.9375, 0.9688, 0.9375, 0.9687, 0.875, 1.0, 0.375, 1.0, 0.4375, 0.9687, 0.4375, 0.9688, 0.375, 1.0, 0.8125, 1.0, 0.875, 0.9687, 0.875, 0.9687, 0.8125, 1.0, 0.3125, 1.0, 0.375, 0.9688, 0.375, 0.9687, 0.3125, 1.0, 0.75, 1.0, 0.8125, 0.9687, 0.8125, 0.9688, 0.75, 1.0, 0.25, 1.0, 0.3125, 0.9687, 0.3125, 0.9688, 0.25, 1.0, 0.6875, 1.0, 0.75, 0.9688, 0.75, 0.9687, 0.6875, 1.0, 0.1875, 1.0, 0.25, 0.9688, 0.25, 0.9687, 0.1875, 1.0, 0.625, 1.0, 0.6875, 0.9687, 0.6875, 0.9688, 0.625, 1.0, 0.125, 1.0, 0.1875, 0.9687, 0.1875, 0.9687, 0.125, 1.0, 0.5625, 1.0, 0.625, 0.9688, 0.625, 0.9687, 0.5625, 1.0, 0.0625, 1.0, 0.125, 0.9687, 0.125, 0.9688, 0.0625, 1.0, 0.5, 1.0, 0.5625, 0.9687, 0.5625, 0.9687, 0.5, 1.0, 0.9375, 0.9844, 1.0, 0.9688, 0.9375, 0.9844, 0.0, 1.0, 0.0625, 0.9688, 0.0625, 1.0, 0.4375, 1.0, 0.5, 0.9687, 0.5, 0.9687, 0.4375, 0.9688, 0.625, 0.9687, 0.6875, 0.9375, 0.6875, 0.9375, 0.625, 0.9687, 0.125, 0.9687, 0.1875, 0.9375, 0.1875, 0.9375, 0.125, 0.9687, 0.5625, 0.9688, 0.625, 0.9375, 0.625, 0.9375, 0.5625, 0.9688, 0.0625, 0.9687, 0.125, 0.9375, 0.125, 0.9375, 0.0625, 0.9687, 0.5, 0.9687, 0.5625, 0.9375, 0.5625, 0.9375, 0.5, 0.9688, 0.9375, 0.9531, 1.0, 0.9375, 0.9375, 0.9531, 0.0, 0.9688, 0.0625, 0.9375, 0.0625, 0.9687, 0.4375, 0.9687, 0.5, 0.9375, 0.5, 0.9375, 0.4375, 0.9687, 0.875, 0.9688, 0.9375, 0.9375, 0.9375, 0.9375, 0.875, 0.9688, 0.375, 0.9687, 0.4375, 0.9375, 0.4375, 0.9375, 0.375, 0.9687, 0.8125, 0.9687, 0.875, 0.9375, 0.875, 0.9375, 0.8125, 0.9687, 0.3125, 0.9688, 0.375, 0.9375, 0.375, 0.9375, 0.3125, 0.9688, 0.75, 0.9687, 0.8125, 0.9375, 0.8125, 0.9375, 0.75, 0.9688, 0.25, 0.9687, 0.3125, 0.9375, 0.3125, 0.9375, 0.25, 0.9687, 0.6875, 0.9688, 0.75, 0.9375, 0.75, 0.9375, 0.6875, 0.9687, 0.1875, 0.9688, 0.25, 0.9375, 0.25, 0.9375, 0.1875, 0.9375, 0.375, 0.9375, 0.4375, 0.9062, 0.4375, 0.9062, 0.375, 0.9375, 0.8125, 0.9375, 0.875, 0.9062, 0.875, 0.9062, 0.8125, 0.9375, 0.3125, 0.9375, 0.375, 0.9062, 0.375, 0.9062, 0.3125, 0.9375, 0.75, 0.9375, 0.8125, 0.9062, 0.8125, 0.9062, 0.75, 0.9375, 0.25, 0.9375, 0.3125, 0.9062, 0.3125, 0.9062, 0.25, 0.9375, 0.6875, 0.9375, 0.75, 0.9062, 0.75, 0.9062, 0.6875, 0.9375, 0.1875, 0.9375, 0.25, 0.9062, 0.25, 0.9062, 0.1875, 0.9375, 0.625, 0.9375, 0.6875, 0.9062, 0.6875, 0.9062, 0.625, 0.9375, 0.125, 0.9375, 0.1875, 0.9062, 0.1875, 0.9062, 0.125, 0.9375, 0.5625, 0.9375, 0.625, 0.9062, 0.625, 0.9062, 0.5625, 0.9375, 0.0625, 0.9375, 0.125, 0.9062, 0.125, 0.9062, 0.0625, 0.9375, 0.5, 0.9375, 0.5625, 0.9062, 0.5625, 0.9062, 0.5, 0.9375, 0.9375, 0.9219, 1.0, 0.9062, 0.9375, 0.9219, 0.0, 0.9375, 0.0625, 0.9062, 0.0625, 0.9375, 0.4375, 0.9375, 0.5, 0.9062, 0.5, 0.9062, 0.4375, 0.9375, 0.875, 0.9375, 0.9375, 0.9062, 0.9375, 0.9062, 0.875, 0.9062, 0.125, 0.9062, 0.1875, 0.875, 0.1875, 0.875, 0.125, 0.9062, 0.5625, 0.9062, 0.625, 0.875, 0.625, 0.875, 0.5625, 0.9062, 0.0625, 0.9062, 0.125, 0.875, 0.125, 0.875, 0.0625, 0.9062, 0.5, 0.9062, 0.5625, 0.875, 0.5625, 0.875, 0.5, 0.9062, 0.9375, 0.8906, 1.0, 0.875, 0.9375, 0.8906, 0.0, 0.9062, 0.0625, 0.875, 0.0625, 0.9062, 0.4375, 0.9062, 0.5, 0.875, 0.5, 0.875, 0.4375, 0.9062, 0.875, 0.9062, 0.9375, 0.875, 0.9375, 0.875, 0.875, 0.9062, 0.375, 0.9062, 0.4375, 0.875, 0.4375, 0.875, 0.375, 0.9062, 0.8125, 0.9062, 0.875, 0.875, 0.875, 0.875, 0.8125, 0.9062, 0.3125, 0.9062, 0.375, 0.875, 0.375, 0.875, 0.3125, 0.9062, 0.75, 0.9062, 0.8125, 0.875, 0.8125, 0.875, 0.75, 0.9062, 0.25, 0.9062, 0.3125, 0.875, 0.3125, 0.875, 0.25, 0.9062, 0.6875, 0.9062, 0.75, 0.875, 0.75, 0.875, 0.6875, 0.9062, 0.1875, 0.9062, 0.25, 0.875, 0.25, 0.875, 0.1875, 0.9062, 0.625, 0.9062, 0.6875, 0.875, 0.6875, 0.875, 0.625, 0.875, 0.8125, 0.875, 0.875, 0.8438, 0.875, 0.8437, 0.8125, 0.875, 0.3125, 0.875, 0.375, 0.8438, 0.375, 0.8437, 0.3125, 0.875, 0.75, 0.875, 0.8125, 0.8437, 0.8125, 0.8438, 0.75, 0.875, 0.25, 0.875, 0.3125, 0.8437, 0.3125, 0.8438, 0.25, 0.875, 0.6875, 0.875, 0.75, 0.8438, 0.75, 0.8437, 0.6875, 0.875, 0.1875, 0.875, 0.25, 0.8438, 0.25, 0.8437, 0.1875, 0.875, 0.625, 0.875, 0.6875, 0.8437, 0.6875, 0.8438, 0.625, 0.875, 0.125, 0.875, 0.1875, 0.8437, 0.1875, 0.8438, 0.125, 0.875, 0.5625, 0.875, 0.625, 0.8438, 0.625, 0.8437, 0.5625, 0.875, 0.0625, 0.875, 0.125, 0.8438, 0.125, 0.8438, 0.0625, 0.875, 0.5, 0.875, 0.5625, 0.8437, 0.5625, 0.8437, 0.5, 0.875, 0.9375, 0.8594, 1.0, 0.8438, 0.9375, 0.8594, 0.0, 0.875, 0.0625, 0.8438, 0.0625, 0.875, 0.4375, 0.875, 0.5, 0.8437, 0.5, 0.8437, 0.4375, 0.875, 0.875, 0.875, 0.9375, 0.8438, 0.9375, 0.8438, 0.875, 0.875, 0.375, 0.875, 0.4375, 0.8437, 0.4375, 0.8438, 0.375, 0.8437, 0.5625, 0.8438, 0.625, 0.8125, 0.625, 0.8125, 0.5625, 0.8438, 0.0625, 0.8438, 0.125, 0.8125, 0.125, 0.8125, 0.0625, 0.8437, 0.5, 0.8437, 0.5625, 0.8125, 0.5625, 0.8125, 0.5, 0.8438, 0.9375, 0.8281, 1.0, 0.8125, 0.9375, 0.8281, 0.0, 0.8438, 0.0625, 0.8125, 0.0625, 0.8437, 0.4375, 0.8437, 0.5, 0.8125, 0.5, 0.8125, 0.4375, 0.8438, 0.875, 0.8438, 0.9375, 0.8125, 0.9375, 0.8125, 0.875, 0.8438, 0.375, 0.8437, 0.4375, 0.8125, 0.4375, 0.8125, 0.375, 0.8437, 0.8125, 0.8438, 0.875, 0.8125, 0.875, 0.8125, 0.8125, 0.8437, 0.3125, 0.8438, 0.375, 0.8125, 0.375, 0.8125, 0.3125, 0.8438, 0.75, 0.8437, 0.8125, 0.8125, 0.8125, 0.8125, 0.75, 0.8438, 0.25, 0.8437, 0.3125, 0.8125, 0.3125, 0.8125, 0.25, 0.8437, 0.6875, 0.8438, 0.75, 0.8125, 0.75, 0.8125, 0.6875, 0.8437, 0.1875, 0.8438, 0.25, 0.8125, 0.25, 0.8125, 0.1875, 0.8438, 0.625, 0.8437, 0.6875, 0.8125, 0.6875, 0.8125, 0.625, 0.8438, 0.125, 0.8437, 0.1875, 0.8125, 0.1875, 0.8125, 0.125, 0.8125, 0.3125, 0.8125, 0.375, 0.7812, 0.375, 0.7812, 0.3125, 0.8125, 0.75, 0.8125, 0.8125, 0.7812, 0.8125, 0.7812, 0.75, 0.8125, 0.25, 0.8125, 0.3125, 0.7812, 0.3125, 0.7812, 0.25, 0.8125, 0.6875, 0.8125, 0.75, 0.7812, 0.75, 0.7812, 0.6875, 0.8125, 0.1875, 0.8125, 0.25, 0.7812, 0.25, 0.7812, 0.1875, 0.8125, 0.625, 0.8125, 0.6875, 0.7812, 0.6875, 0.7812, 0.625, 0.8125, 0.125, 0.8125, 0.1875, 0.7812, 0.1875, 0.7812, 0.125, 0.8125, 0.5625, 0.8125, 0.625, 0.7812, 0.625, 0.7812, 0.5625, 0.8125, 0.0625, 0.8125, 0.125, 0.7812, 0.125, 0.7812, 0.0625, 0.8125, 0.5, 0.8125, 0.5625, 0.7812, 0.5625, 0.7812, 0.5, 0.8125, 0.9375, 0.7969, 1.0, 0.7812, 0.9375, 0.7969, 0.0, 0.8125, 0.0625, 0.7812, 0.0625, 0.8125, 0.4375, 0.8125, 0.5, 0.7812, 0.5, 0.7812, 0.4375, 0.8125, 0.875, 0.8125, 0.9375, 0.7812, 0.9375, 0.7812, 0.875, 0.8125, 0.375, 0.8125, 0.4375, 0.7812, 0.4375, 0.7812, 0.375, 0.8125, 0.8125, 0.8125, 0.875, 0.7812, 0.875, 0.7812, 0.8125, 0.7812, 0.0625, 0.7812, 0.125, 0.75, 0.125, 0.75, 0.0625, 0.7812, 0.5, 0.7812, 0.5625, 0.75, 0.5625, 0.75, 0.5, 0.7812, 0.9375, 0.7656, 1.0, 0.75, 0.9375, 0.7656, 0.0, 0.7812, 0.0625, 0.75, 0.0625, 0.7812, 0.4375, 0.7812, 0.5, 0.75, 0.5, 0.75, 0.4375, 0.7812, 0.875, 0.7812, 0.9375, 0.75, 0.9375, 0.75, 0.875, 0.7812, 0.375, 0.7812, 0.4375, 0.75, 0.4375, 0.75, 0.375, 0.7812, 0.8125, 0.7812, 0.875, 0.75, 0.875, 0.75, 0.8125, 0.7812, 0.3125, 0.7812, 0.375, 0.75, 0.375, 0.75, 0.3125, 0.7812, 0.75, 0.7812, 0.8125, 0.75, 0.8125, 0.75, 0.75, 0.7812, 0.25, 0.7812, 0.3125, 0.75, 0.3125, 0.75, 0.25, 0.7812, 0.6875, 0.7812, 0.75, 0.75, 0.75, 0.75, 0.6875, 0.7812, 0.1875, 0.7812, 0.25, 0.75, 0.25, 0.75, 0.1875, 0.7812, 0.625, 0.7812, 0.6875, 0.75, 0.6875, 0.75, 0.625, 0.7812, 0.125, 0.7812, 0.1875, 0.75, 0.1875, 0.75, 0.125, 0.7812, 0.5625, 0.7812, 0.625, 0.75, 0.625, 0.75, 0.5625])
me_sphere.update()

# ---- objects
ob_frontref = bpy.data.objects.new('FrontRef', None)
ob_sideref = bpy.data.objects.new('SideRef', None)
ob_roundcube = bpy.data.objects.new('Roundcube', me_roundcube)
ob_eyes = bpy.data.objects.new('Eyes', me_sphere)

# ---- transforms, parenting, visibility, modifiers, constraints
ob_frontref.location = (-1.303, -3.0, 1.31)
ob_frontref.rotation_euler = (1.571, 0.0, 3.142)
ob_frontref.empty_display_type = 'IMAGE'
ob_frontref.empty_display_size = 5.0
ob_frontref.use_empty_image_alpha = True
ob_frontref.empty_image_side = 'FRONT'
ob_sideref.location = (3.0, -0.02, 1.31)
ob_sideref.rotation_euler = (1.571, -0.0, -1.571)
ob_sideref.empty_display_type = 'IMAGE'
ob_sideref.empty_display_size = 5.0
ob_sideref.use_empty_image_alpha = True
ob_roundcube.location = (0.0, -0.01187, 2.493)
ob_roundcube.scale = (0.2091, 0.2091, 0.2091)
_m = ob_roundcube.modifiers.new('Mirror', 'MIRROR')
_m.use_clip = True
_m = ob_roundcube.modifiers.new('Subdivision', 'SUBSURF')
_m.levels = 2
ob_eyes.location = (0.0, 0.0, 0.0)
ob_eyes.rotation_euler = (1.571, -0.0, 0.0)
_m = ob_eyes.modifiers.new('Mirror', 'MIRROR')

# ---- collection membership
col_references.objects.link(ob_frontref)
col_references.objects.link(ob_sideref)
col_mesh.objects.link(ob_roundcube)
col_mesh.objects.link(ob_eyes)

# ---- scene / render settings (as saved in the file)
scene.frame_start = 1; scene.frame_end = 250; scene.frame_set(1)
scene.render.engine = 'BLENDER_EEVEE_NEXT'
scene.cycles.sampling_pattern = 'TABULATED_SOBOL'
bpy.context.view_layer.update()

# ---- added for rendering (the .blend has no active camera and no usable light): camera, sun
cam_auto = bpy.data.cameras.new('AutoCamera')
cam_auto.lens = 50.0
cam_auto.sensor_width = 36.0
cam_auto.clip_end = 1000.0
ob_auto_camera = bpy.data.objects.new('AutoCamera', cam_auto)
scene.collection.objects.link(ob_auto_camera)
ob_auto_camera.location = (0.67728, -0.811427, 2.99191)
ob_auto_camera.rotation_euler = (1.09748, -7.21219e-08, 0.694738)
scene.camera = ob_auto_camera
light_auto_sun = bpy.data.lights.new('AutoSun', 'SUN')
light_auto_sun.energy = 3.0
light_auto_sun.angle = 0.0523599
ob_auto_sun = bpy.data.objects.new('AutoSun', light_auto_sun)
scene.collection.objects.link(ob_auto_sun)
ob_auto_sun.rotation_euler = (0.872665, 0.174533, 0.523599)
bpy.context.view_layer.update()
